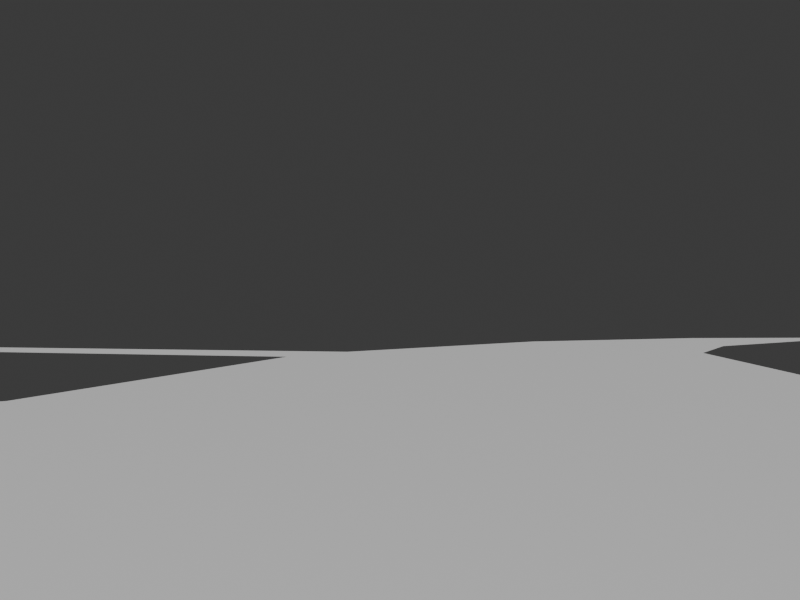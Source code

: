 # Source: delta_world.blend  (saved by Blender 4.1.24; exported with 4.5.12 LTS)
import bpy
from mathutils import Matrix  # noqa: F401  (used for matrix-valued properties, if any)

bpy.ops.wm.read_factory_settings(use_empty=True)
scene = bpy.context.scene
scene.name = 'Scene'

# ---- collections
col_ignore = bpy.data.collections.new('Ignore'); scene.collection.children.link(col_ignore)
col_sectors = bpy.data.collections.new('Sectors'); scene.collection.children.link(col_sectors)
col_sector_003 = bpy.data.collections.new('Sector_003'); col_sectors.children.link(col_sector_003)
col_items_003 = bpy.data.collections.new('Items_003'); col_sector_003.children.link(col_items_003)
col_current_003 = bpy.data.collections.new('Current_003'); col_sector_003.children.link(col_current_003)
col_landmarks_003 = bpy.data.collections.new('Landmarks_003'); col_sector_003.children.link(col_landmarks_003)
col_cameras_003 = bpy.data.collections.new('Cameras_003'); col_sector_003.children.link(col_cameras_003)
col_camera_001_003 = bpy.data.collections.new('camera_001_003'); col_cameras_003.children.link(col_camera_001_003)
col_camera_002_003 = bpy.data.collections.new('camera_002_003'); col_cameras_003.children.link(col_camera_002_003)
col_camera_003_003 = bpy.data.collections.new('camera_003_003'); col_cameras_003.children.link(col_camera_003_003)
col_camera_004_003 = bpy.data.collections.new('camera_004_003'); col_cameras_003.children.link(col_camera_004_003)
col_camera_005_003 = bpy.data.collections.new('camera_005_003'); col_cameras_003.children.link(col_camera_005_003)
col_camera_block_003 = bpy.data.collections.new('camera_block_003'); col_cameras_003.children.link(col_camera_block_003)
col_camera_prefectura_003 = bpy.data.collections.new('camera_prefectura_003'); col_cameras_003.children.link(col_camera_prefectura_003)
col_camera_prefectura_canal_003 = bpy.data.collections.new('camera_prefectura_canal_003'); col_cameras_003.children.link(col_camera_prefectura_canal_003)
col_camera_roller_coaster_003 = bpy.data.collections.new('camera_roller_coaster_003'); col_cameras_003.children.link(col_camera_roller_coaster_003)
col_camera_weird_tree_003 = bpy.data.collections.new('camera_weird_tree_003'); col_cameras_003.children.link(col_camera_weird_tree_003)
col_camera_under_coaster_003 = bpy.data.collections.new('camera_under_coaster_003'); col_cameras_003.children.link(col_camera_under_coaster_003)
col_camera_church_boat_003 = bpy.data.collections.new('camera_church_boat_003'); col_cameras_003.children.link(col_camera_church_boat_003)
col_camera_under_church_boat_003 = bpy.data.collections.new('camera_under_church_boat_003'); col_cameras_003.children.link(col_camera_under_church_boat_003)
col_camera_power_generator_003 = bpy.data.collections.new('camera_power_generator_003'); col_cameras_003.children.link(col_camera_power_generator_003)
col_camera_weird_tree_canal_003 = bpy.data.collections.new('camera_weird_tree_canal_003'); col_cameras_003.children.link(col_camera_weird_tree_canal_003)
col_trees_003 = bpy.data.collections.new('Trees_003'); col_sector_003.children.link(col_trees_003)
col_triggers_003 = bpy.data.collections.new('Triggers_003'); col_sector_003.children.link(col_triggers_003)
col_colliders_003 = bpy.data.collections.new('Colliders_003'); col_sector_003.children.link(col_colliders_003)
col_demosection = bpy.data.collections.new('DemoSection')  # instanced only; not linked into the scene
col_weirdtree = bpy.data.collections.new('WeirdTree')  # instanced only; not linked into the scene
col_powergenerator = bpy.data.collections.new('PowerGenerator')  # instanced only; not linked into the scene
col_clayface = bpy.data.collections.new('ClayFace')  # instanced only; not linked into the scene
col_rollercoaster = bpy.data.collections.new('RollerCoaster')  # instanced only; not linked into the scene
col_churchboat = bpy.data.collections.new('ChurchBoat')  # instanced only; not linked into the scene
col_house1 = bpy.data.collections.new('House1')  # instanced only; not linked into the scene
col_lanchaalmacen1 = bpy.data.collections.new('LanchaAlmacen1')  # instanced only; not linked into the scene
col_muelle1 = bpy.data.collections.new('Muelle1')  # instanced only; not linked into the scene
col_treegizmo = bpy.data.collections.new('TreeGizmo')  # instanced only; not linked into the scene

# ---- materials (node trees are filled in below, after node groups)
mat_navmesh = bpy.data.materials.new('NavMesh')
mat_navmesh.use_transparent_shadow = False
mat_navmesh.diffuse_color = (0.8996, 0.07397, 0.05943, 1.0)

# ---- material node trees
mat_navmesh.use_nodes = True; mat_navmesh.node_tree.nodes.clear()
_N = mat_navmesh.node_tree.nodes; _L = mat_navmesh.node_tree.links
n0 = _N.new('ShaderNodeBsdfPrincipled'); n0.name = 'Principled BSDF'; n0.location = (10, 300)
n1 = _N.new('ShaderNodeOutputMaterial'); n1.name = 'Material Output'; n1.location = (300, 300)
_L.new(n0.outputs[0], n1.inputs[0])
n1.is_active_output = True

# ---- world
world_world = bpy.data.worlds.new('World'); scene.world = world_world
world_world.use_nodes = True; world_world.node_tree.nodes.clear()
_N = world_world.node_tree.nodes; _L = world_world.node_tree.links
n0 = _N.new('ShaderNodeOutputWorld'); n0.name = 'World Output'; n0.location = (300, 300)
n1 = _N.new('ShaderNodeBackground'); n1.name = 'Background'; n1.location = (10, 300)
n1.inputs[0].default_value = (0.05088, 0.05088, 0.05088, 1.0)
_L.new(n1.outputs[0], n0.inputs[0])
n0.is_active_output = True
world_world.color = (0.05088, 0.05088, 0.05088)
world_world.use_sun_shadow = False
world_world.sun_shadow_jitter_overblur = 0.0

# ---- cameras
cam_camera_010 = bpy.data.cameras.new('Camera.010')
cam_camera_010.sensor_fit = 'VERTICAL'
cam_camera_010.clip_end = 100.0
cam_camera_010.lens = 70.91
cam_camera_010.sensor_height = 38.0
cam_camera_010.ortho_scale = 7.314
cam_camera_010.lens_unit = 'FOV'
cam_camera_001 = bpy.data.cameras.new('Camera.001')
cam_camera_001.sensor_fit = 'VERTICAL'
cam_camera_001.clip_end = 100.0
cam_camera_001.lens = 50.28
cam_camera_001.sensor_height = 38.0
cam_camera_001.ortho_scale = 7.314
cam_camera_001.display_size = 25.0
cam_camera_001.lens_unit = 'FOV'
cam_camera_002 = bpy.data.cameras.new('Camera.002')
cam_camera_002.sensor_fit = 'VERTICAL'
cam_camera_002.clip_end = 100.0
cam_camera_002.lens = 63.53
cam_camera_002.sensor_height = 38.0
cam_camera_002.ortho_scale = 7.314
cam_camera_002.display_size = 25.0
cam_camera_002.lens_unit = 'FOV'
cam_camera_003 = bpy.data.cameras.new('Camera.003')
cam_camera_003.sensor_fit = 'VERTICAL'
cam_camera_003.clip_end = 500.0
cam_camera_003.lens = 63.53
cam_camera_003.sensor_height = 38.0
cam_camera_003.ortho_scale = 7.314
cam_camera_003.display_size = 25.0
cam_camera_003.lens_unit = 'FOV'
cam_camera_016 = bpy.data.cameras.new('Camera.016')
cam_camera_016.sensor_fit = 'VERTICAL'
cam_camera_016.clip_end = 100.0
cam_camera_016.lens = 70.91
cam_camera_016.sensor_height = 38.0
cam_camera_016.ortho_scale = 7.314
cam_camera_016.lens_unit = 'FOV'
cam_camera_014 = bpy.data.cameras.new('Camera.014')
cam_camera_014.sensor_fit = 'VERTICAL'
cam_camera_014.clip_end = 500.0
cam_camera_014.lens = 63.53
cam_camera_014.sensor_height = 38.0
cam_camera_014.ortho_scale = 7.314
cam_camera_014.display_size = 25.0
cam_camera_014.lens_unit = 'FOV'
cam_camera_004 = bpy.data.cameras.new('Camera.004')
cam_camera_004.sensor_fit = 'VERTICAL'
cam_camera_004.clip_end = 500.0
cam_camera_004.lens = 49.24
cam_camera_004.sensor_height = 38.0
cam_camera_004.ortho_scale = 7.314
cam_camera_004.display_size = 25.0
cam_camera_004.lens_unit = 'FOV'
cam_camera_013 = bpy.data.cameras.new('Camera.013')
cam_camera_013.sensor_fit = 'VERTICAL'
cam_camera_013.clip_end = 500.0
cam_camera_013.lens = 49.24
cam_camera_013.sensor_height = 38.0
cam_camera_013.ortho_scale = 7.314
cam_camera_013.display_size = 25.0
cam_camera_013.lens_unit = 'FOV'
cam_camera_005 = bpy.data.cameras.new('Camera.005')
cam_camera_005.sensor_fit = 'VERTICAL'
cam_camera_005.clip_end = 500.0
cam_camera_005.lens = 32.91
cam_camera_005.sensor_height = 38.0
cam_camera_005.ortho_scale = 7.314
cam_camera_005.display_size = 25.0
cam_camera_005.lens_unit = 'FOV'
cam_camera_015 = bpy.data.cameras.new('Camera.015')
cam_camera_015.sensor_fit = 'VERTICAL'
cam_camera_015.clip_end = 500.0
cam_camera_015.lens = 49.24
cam_camera_015.sensor_height = 38.0
cam_camera_015.ortho_scale = 7.314
cam_camera_015.display_size = 25.0
cam_camera_015.lens_unit = 'FOV'
cam_camera_012 = bpy.data.cameras.new('Camera.012')
cam_camera_012.sensor_fit = 'VERTICAL'
cam_camera_012.clip_end = 500.0
cam_camera_012.lens = 49.24
cam_camera_012.sensor_height = 38.0
cam_camera_012.ortho_scale = 7.314
cam_camera_012.display_size = 25.0
cam_camera_012.lens_unit = 'FOV'
cam_camera_007 = bpy.data.cameras.new('Camera.007')
cam_camera_007.sensor_fit = 'VERTICAL'
cam_camera_007.clip_end = 500.0
cam_camera_007.lens = 36.81
cam_camera_007.sensor_height = 38.0
cam_camera_007.ortho_scale = 7.314
cam_camera_007.display_size = 25.0
cam_camera_007.lens_unit = 'FOV'
cam_camera_008 = bpy.data.cameras.new('Camera.008')
cam_camera_008.sensor_fit = 'VERTICAL'
cam_camera_008.clip_end = 500.0
cam_camera_008.lens = 36.81
cam_camera_008.sensor_height = 38.0
cam_camera_008.ortho_scale = 7.314
cam_camera_008.display_size = 25.0
cam_camera_008.lens_unit = 'FOV'
cam_camera_009 = bpy.data.cameras.new('Camera.009')
cam_camera_009.sensor_fit = 'VERTICAL'
cam_camera_009.clip_end = 500.0
cam_camera_009.lens = 36.81
cam_camera_009.sensor_height = 38.0
cam_camera_009.ortho_scale = 7.314
cam_camera_009.display_size = 25.0
cam_camera_009.lens_unit = 'FOV'
cam_camera_011 = bpy.data.cameras.new('Camera.011')
cam_camera_011.sensor_fit = 'VERTICAL'
cam_camera_011.clip_end = 500.0
cam_camera_011.lens = 36.81
cam_camera_011.sensor_height = 38.0
cam_camera_011.ortho_scale = 7.314
cam_camera_011.display_size = 25.0
cam_camera_011.lens_unit = 'FOV'

# ---- meshes
me_cube_002 = bpy.data.meshes.new('Cube.002')
me_cube_002.from_pydata([(-1.978, -0.4482, -0.4406), (-1.978, -0.4482, 0.4406), (-1.978, 0.4482, -0.4406), (-1.978, 0.4482, 0.4406), (1.978, -0.2612, -0.2568), (1.978, -0.2612, 0.2568), (1.978, 0.2612, -0.2568), (1.978, 0.2612, 0.2568)], [], [(0, 1, 3, 2), (2, 3, 7, 6), (6, 7, 5, 4), (4, 5, 1, 0), (2, 6, 4, 0), (7, 3, 1, 5)])
_uv = me_cube_002.uv_layers.new(name='UVMap')
_uv.uv.foreach_set('vector', [0.375, 0.0, 0.625, 0.0, 0.625, 0.25, 0.375, 0.25, 0.375, 0.25, 0.625, 0.25, 0.625, 0.5, 0.375, 0.5, 0.375, 0.5, 0.625, 0.5, 0.625, 0.75, 0.375, 0.75, 0.375, 0.75, 0.625, 0.75, 0.625, 1.0, 0.375, 1.0, 0.125, 0.5, 0.375, 0.5, 0.375, 0.75, 0.125, 0.75, 0.625, 0.5, 0.875, 0.5, 0.875, 0.75, 0.625, 0.75])
me_cube_002.update()
me_plane = bpy.data.meshes.new('Plane')
me_plane.from_pydata([(-8.93, 8.146, 0.0), (5.223, -6.615, 0.0), (-2.374, 12.17, 0.0), (8.092, 1.018, 0.0), (-19.0, -6.359, 0.0), (-1.141, -11.73, 0.0), (-17.34, -9.325, 0.0), (-2.154, -13.75, 0.0), (-21.82, -19.09, 0.0), (-6.64, -23.52, 0.0), (-24.85, -28.85, 0.0), (-7.761, -30.36, 0.0), (-28.33, -38.83, 0.0), (-10.68, -45.17, 0.0), (-87.09, -30.64, 0.0), (-87.31, -39.84, 0.0), (15.68, 23.83, 0.0), (21.66, 8.98, 0.0), (10.86, -38.16, 0.0), (9.734, -45.0, 0.0), (25.37, -32.21, 0.0), (24.25, -39.05, 0.0), (33.05, -43.62, 0.0), (32.71, -49.48, 0.0), (48.62, -34.13, 0.0), (49.9, -39.86, 0.0), (58.09, -31.23, 0.0), (58.78, -37.05, 0.0), (23.09, -10.57, 0.0), (28.2, -4.21, 0.0), (40.67, -16.79, 0.0), (48.08, -13.38, 0.0), (49.73, -26.22, 0.0), (57.14, -22.81, 0.0), (61.15, -49.46, 0.0), (52.85, -55.66, 0.0), (69.09, -66.02, 0.0), (58.76, -68.96, 0.0), (65.03, -85.06, 0.0), (118.2, -84.84, 0.0), (115.2, -103.7, 0.0), (30.8, -71.12, 0.0), (39.04, -89.38, 0.0), (21.68, -146.3, 0.0), (30.67, -89.17, 0.0), (14.91, -69.24, 0.0), (-2.161, -83.32, 0.0), (-5.375, -61.92, 0.0), (-22.86, -69.93, 0.0), (13.94, -144.2, 0.0), (25.72, 27.81, 0.0), (31.49, 9.189, 0.0), (-12.97, 75.9, 0.0), (-2.513, 78.83, 0.0), (42.24, 28.02, 0.0), (40.69, 9.817, 0.0), (68.88, 12.98, 0.0), (65.31, 6.882, 0.0), (98.84, 7.947, 0.0), (70.82, 16.86, 0.0), (72.29, 20.19, 0.0), (97.36, 4.611, 0.0), (73.53, 23.22, 0.0), (104.3, -0.1901, 0.0), (124.5, -35.92, 0.0), (72.81, 11.15, 0.0), (70.07, 6.334, 0.0), (95.12, 1.09, 0.0), (90.37, -6.559, 0.0), (128.3, -15.46, 0.0), (97.41, -12.41, 0.0), (99.84, 10.6, 0.0), (107.0, 4.655, 0.0), (131.6, -36.04, 0.0), (134.6, -16.71, 0.0)], [], [(0, 1, 3, 2), (1, 0, 4, 5), (5, 4, 6, 7), (7, 6, 8, 9), (9, 8, 10, 11), (11, 10, 12, 13), (12, 10, 14, 15), (2, 3, 17, 16), (9, 11, 19, 18), (18, 19, 21, 20), (20, 21, 23, 22), (22, 23, 25, 24), (24, 25, 27, 26), (3, 1, 28, 29), (29, 28, 30, 31), (31, 30, 32, 33), (33, 32, 24, 26), (27, 25, 35, 34), (34, 35, 37, 36), (36, 37, 38), (36, 38, 40, 39), (38, 37, 41, 42), (42, 41, 44), (44, 41, 45, 46), (46, 45, 47, 48), (42, 44, 49, 43), (12, 48, 47, 13), (16, 17, 51, 50), (16, 50, 53, 52), (50, 51, 55, 54), (54, 55, 57, 56), (54, 56, 59), (54, 59, 60), (54, 60, 62), (60, 59, 61, 58), (58, 61, 63), (56, 57, 66, 65), (65, 66, 68, 67), (67, 68, 70, 63), (61, 67, 63), (58, 63, 72, 71), (63, 70, 64, 69), (72, 63, 69), (69, 64, 73, 74)])
_uv = me_plane.uv_layers.new(name='UVMap')
_uv.uv.foreach_set('vector', [0.0, 0.0, 1.0, 0.0, 1.0, 1.0, 0.0, 1.0, 1.0, 0.0, 0.0, 0.0, 0.0, 0.0, 1.0, 0.0, 1.0, 0.0, 0.0, 0.0, 0.0, 0.0, 1.0, 0.0, 1.0, 0.0, 0.0, 0.0, 0.0, 0.0, 1.0, 0.0, 1.0, 0.0, 0.0, 0.0, 0.0, 0.0, 1.0, 0.0, 1.0, 0.0, 0.0, 0.0, 0.0, 0.0, 1.0, 0.0, 0.0, 0.0, 0.0, 0.0, 0.0, 0.0, 0.0, 0.0, 0.0, 1.0, 1.0, 1.0, 1.0, 1.0, 0.0, 1.0, 1.0, 0.0, 1.0, 0.0, 1.0, 0.0, 1.0, 0.0, 1.0, 0.0, 1.0, 0.0, 1.0, 0.0, 1.0, 0.0, 1.0, 0.0, 1.0, 0.0, 1.0, 0.0, 1.0, 0.0, 1.0, 0.0, 1.0, 0.0, 1.0, 0.0, 1.0, 0.0, 1.0, 0.0, 1.0, 0.0, 1.0, 0.0, 1.0, 0.0, 1.0, 1.0, 1.0, 0.0, 1.0, 0.0, 1.0, 1.0, 1.0, 1.0, 1.0, 0.0, 1.0, 0.0, 1.0, 1.0, 1.0, 1.0, 1.0, 0.0, 1.0, 0.0, 1.0, 1.0, 1.0, 1.0, 1.0, 0.0, 1.0, 0.0, 1.0, 1.0, 1.0, 0.0, 1.0, 0.0, 1.0, 0.0, 1.0, 0.0, 1.0, 0.0, 1.0, 0.0, 1.0, 0.0, 1.0, 0.0, 1.0, 0.0, 1.0, 0.0, 1.0, 0.0, 1.0, 0.0, 1.0, 0.0, 1.0, 0.0, 1.0, 0.0, 1.0, 0.0, 1.0, 0.0, 1.0, 0.0, 1.0, 0.0, 1.0, 0.0, 1.0, 0.0, 1.0, 0.0, 1.0, 0.0, 1.0, 0.0, 1.0, 0.0, 1.0, 0.0, 1.0, 0.0, 1.0, 0.0, 1.0, 0.0, 1.0, 0.0, 1.0, 0.0, 1.0, 0.0, 1.0, 0.0, 1.0, 0.0, 0.0, 0.0, 1.0, 0.0, 1.0, 0.0, 1.0, 0.0, 0.0, 1.0, 1.0, 1.0, 1.0, 1.0, 0.0, 1.0, 0.0, 1.0, 0.0, 1.0, 0.0, 1.0, 0.0, 1.0, 0.0, 1.0, 1.0, 1.0, 1.0, 1.0, 0.0, 1.0, 0.0, 1.0, 1.0, 1.0, 1.0, 1.0, 0.0, 1.0, 0.0, 1.0, 0.0, 1.0, 0.0, 1.0, 0.0, 1.0, 0.0, 1.0, 0.0, 1.0, 0.0, 1.0, 0.0, 1.0, 0.0, 1.0, 0.0, 1.0, 0.0, 1.0, 0.0, 1.0, 0.0, 1.0, 0.0, 1.0, 0.0, 1.0, 0.0, 1.0, 0.0, 1.0, 1.0, 1.0, 1.0, 1.0, 0.0, 1.0, 0.0, 1.0, 1.0, 1.0, 1.0, 1.0, 0.0, 1.0, 0.0, 1.0, 1.0, 1.0, 1.0, 1.0, 0.0, 1.0, 0.0, 1.0, 0.0, 1.0, 0.0, 1.0, 0.0, 1.0, 0.0, 1.0, 0.0, 1.0, 0.0, 1.0, 0.0, 1.0, 1.0, 1.0, 1.0, 1.0, 0.0, 1.0, 0.0, 1.0, 0.0, 1.0, 0.0, 1.0, 0.0, 1.0, 1.0, 1.0, 1.0, 1.0, 0.0, 1.0])
me_plane.materials.append(mat_navmesh)
me_plane.update()
me_cube_028 = bpy.data.meshes.new('Cube.028')
me_cube_028.from_pydata([(-1.0, -1.0, -1.0), (-1.0, -1.0, 1.0), (-1.0, 1.0, -1.0), (-1.0, 1.0, 1.0), (1.0, -1.0, -1.0), (1.0, -1.0, 1.0), (1.0, 1.0, -1.0), (1.0, 1.0, 1.0)], [], [(0, 1, 3, 2), (2, 3, 7, 6), (6, 7, 5, 4), (4, 5, 1, 0), (2, 6, 4, 0), (7, 3, 1, 5)])
_uv = me_cube_028.uv_layers.new(name='UVMap')
_uv.uv.foreach_set('vector', [0.375, 0.0, 0.625, 0.0, 0.625, 0.25, 0.375, 0.25, 0.375, 0.25, 0.625, 0.25, 0.625, 0.5, 0.375, 0.5, 0.375, 0.5, 0.625, 0.5, 0.625, 0.75, 0.375, 0.75, 0.375, 0.75, 0.625, 0.75, 0.625, 1.0, 0.375, 1.0, 0.125, 0.5, 0.375, 0.5, 0.375, 0.75, 0.125, 0.75, 0.625, 0.5, 0.875, 0.5, 0.875, 0.75, 0.625, 0.75])
me_cube_028.update()
me_cube_016 = bpy.data.meshes.new('Cube.016')
me_cube_016.from_pydata([(-1.0, -1.0, -1.0), (-1.0, -1.0, 1.0), (-1.0, 1.0, -1.0), (-1.0, 1.0, 1.0), (1.0, -1.0, -1.0), (1.0, -1.0, 1.0), (1.0, 1.0, -1.0), (1.0, 1.0, 1.0)], [], [(0, 1, 3, 2), (2, 3, 7, 6), (6, 7, 5, 4), (4, 5, 1, 0), (2, 6, 4, 0), (7, 3, 1, 5)])
_uv = me_cube_016.uv_layers.new(name='UVMap')
_uv.uv.foreach_set('vector', [0.375, 0.0, 0.625, 0.0, 0.625, 0.25, 0.375, 0.25, 0.375, 0.25, 0.625, 0.25, 0.625, 0.5, 0.375, 0.5, 0.375, 0.5, 0.625, 0.5, 0.625, 0.75, 0.375, 0.75, 0.375, 0.75, 0.625, 0.75, 0.625, 1.0, 0.375, 1.0, 0.125, 0.5, 0.375, 0.5, 0.375, 0.75, 0.125, 0.75, 0.625, 0.5, 0.875, 0.5, 0.875, 0.75, 0.625, 0.75])
me_cube_016.update()
me_cube_022 = bpy.data.meshes.new('Cube.022')
me_cube_022.from_pydata([(-1.0, -1.0, -1.0), (-1.0, -1.0, 1.0), (-1.0, 1.0, -1.0), (-1.0, 1.0, 1.0), (1.0, -1.0, -1.0), (1.0, -1.0, 1.0), (1.0, 1.0, -1.0), (1.0, 1.0, 1.0)], [], [(0, 1, 3, 2), (2, 3, 7, 6), (6, 7, 5, 4), (4, 5, 1, 0), (2, 6, 4, 0), (7, 3, 1, 5)])
_uv = me_cube_022.uv_layers.new(name='UVMap')
_uv.uv.foreach_set('vector', [0.375, 0.0, 0.625, 0.0, 0.625, 0.25, 0.375, 0.25, 0.375, 0.25, 0.625, 0.25, 0.625, 0.5, 0.375, 0.5, 0.375, 0.5, 0.625, 0.5, 0.625, 0.75, 0.375, 0.75, 0.375, 0.75, 0.625, 0.75, 0.625, 1.0, 0.375, 1.0, 0.125, 0.5, 0.375, 0.5, 0.375, 0.75, 0.125, 0.75, 0.625, 0.5, 0.875, 0.5, 0.875, 0.75, 0.625, 0.75])
me_cube_022.update()

# ---- curves / text
cu_b_ziercurve_010 = bpy.data.curves.new('BézierCurve.010', 'CURVE')
cu_b_ziercurve_010.dimensions = '3D'
_sp = cu_b_ziercurve_010.splines.new('BEZIER'); _sp.bezier_points.add(3)
_sp.bezier_points.foreach_set('co', [-47.74, 6.888, 3.955, -26.55, -1.609, 4.296, -2.488, -0.197, 4.617, 14.99, 5.404, 4.785])
_sp.bezier_points.foreach_set('handle_left', [-50.99, 8.57, 3.955, -33.43, -3.509, 4.097, -8.705, 1.568, 4.612, 11.69, 3.744, 4.738])
_sp.bezier_points.foreach_set('handle_right', [-43.95, 4.919, 3.955, -20.25, 0.1274, 4.479, 3.497, -1.896, 4.622, 15.58, 5.704, 4.793])
for _p, _l, _r in zip(_sp.bezier_points, ['ALIGNED', 'ALIGNED', 'ALIGNED', 'ALIGNED'], ['ALIGNED', 'ALIGNED', 'ALIGNED', 'ALIGNED']): _p.handle_left_type = _l; _p.handle_right_type = _r
_sp.order_u = 0
_sp.order_v = 0
cu_b_ziercurve_010.use_path = True
cu_b_ziercurve_010.fill_mode = 'FULL'
cu_b_ziercircle_016 = bpy.data.curves.new('BézierCircle.016', 'CURVE')
cu_b_ziercircle_016.dimensions = '3D'
_sp = cu_b_ziercircle_016.splines.new('BEZIER'); _sp.bezier_points.add(9)
_sp.bezier_points.foreach_set('co', [-30.61, 7.223, 0.0, -29.53, 13.66, 0.0, -10.96, -0.2209, 0.0, 3.856, 6.512, 0.0, 10.66, -6.065, 0.0, 28.75, 3.65, 0.0, 30.78, -3.779, 0.0, 10.24, -14.61, 0.0, 0.8049, -3.991, 0.0, -13.35, -11.23, 0.0])
_sp.bezier_points.foreach_set('handle_left', [-24.86, 1.072, 0.0, -29.89, 11.51, 0.0, -17.15, 4.405, 0.0, -1.081, 4.268, 0.0, 8.393, -1.872, 0.0, 22.72, 0.4121, 0.0, 30.11, -1.303, 0.0, 17.09, -11.0, 0.0, 3.95, -7.532, 0.0, -8.633, -8.818, 0.0])
_sp.bezier_points.foreach_set('handle_right', [-30.25, 9.368, 0.0, -23.34, 9.032, 0.0, -6.018, 2.023, 0.0, 6.125, 2.32, 0.0, 16.69, -2.826, 0.0, 29.43, 1.174, 0.0, 23.93, -7.391, 0.0, 7.096, -11.07, 0.0, -3.914, -6.404, 0.0, -19.1, -5.08, 0.0])
for _p, _l, _r in zip(_sp.bezier_points, ['VECTOR', 'VECTOR', 'VECTOR', 'VECTOR', 'VECTOR', 'VECTOR', 'VECTOR', 'VECTOR', 'VECTOR', 'VECTOR'], ['VECTOR', 'VECTOR', 'VECTOR', 'VECTOR', 'VECTOR', 'VECTOR', 'VECTOR', 'VECTOR', 'VECTOR', 'VECTOR']): _p.handle_left_type = _l; _p.handle_right_type = _r
_sp.order_u = 0
_sp.order_v = 0
_sp.use_cyclic_u = True
cu_b_ziercircle_016.use_path = True
cu_b_ziercircle_016.fill_mode = 'FULL'
cu_b_ziercircle_003 = bpy.data.curves.new('BézierCircle.003', 'CURVE')
cu_b_ziercircle_003.dimensions = '3D'
_sp = cu_b_ziercircle_003.splines.new('BEZIER'); _sp.bezier_points.add(3)
_sp.bezier_points.foreach_set('co', [-7.795, -15.92, 0.0, -5.482, 22.62, 0.0, 17.82, 13.49, 0.0, 14.34, -4.008, 0.0])
_sp.bezier_points.foreach_set('handle_left', [-0.4174, -11.95, 0.0, -6.253, 9.768, 0.0, 10.05, 16.53, 0.0, 15.5, 1.824, 0.0])
_sp.bezier_points.foreach_set('handle_right', [-7.024, -3.078, 0.0, 2.285, 19.57, 0.0, 16.66, 7.656, 0.0, 6.96, -7.98, 0.0])
for _p, _l, _r in zip(_sp.bezier_points, ['VECTOR', 'VECTOR', 'VECTOR', 'VECTOR'], ['VECTOR', 'VECTOR', 'VECTOR', 'VECTOR']): _p.handle_left_type = _l; _p.handle_right_type = _r
_sp.order_u = 0
_sp.order_v = 0
_sp.use_cyclic_u = True
cu_b_ziercircle_003.use_path = True
cu_b_ziercircle_003.fill_mode = 'FULL'
cu_b_ziercircle_004 = bpy.data.curves.new('BézierCircle.004', 'CURVE')
cu_b_ziercircle_004.dimensions = '3D'
_sp = cu_b_ziercircle_004.splines.new('BEZIER'); _sp.bezier_points.add(6)
_sp.bezier_points.foreach_set('co', [-9.292, -17.8, 0.0, -14.8, -0.05182, 0.0, 7.427, 11.73, 0.0, 16.87, -0.4671, 0.0, 30.79, -14.22, 0.0, 10.28, -12.22, 0.0, 2.655, -26.35, 0.0])
_sp.bezier_points.foreach_set('handle_left', [-5.31, -20.65, 0.0, -12.96, -5.968, 0.0, 0.01939, 7.805, 0.0, 13.72, 3.6, 0.0, 26.15, -9.638, 0.0, 17.12, -12.88, 0.0, 5.196, -21.64, 0.0])
_sp.bezier_points.foreach_set('handle_right', [-11.13, -11.88, 0.0, -7.389, 3.877, 0.0, 10.57, 7.667, 0.0, 21.51, -5.053, 0.0, 23.95, -13.55, 0.0, 7.738, -16.93, 0.0, -1.328, -23.5, 0.0])
for _p, _l, _r in zip(_sp.bezier_points, ['VECTOR', 'VECTOR', 'VECTOR', 'VECTOR', 'VECTOR', 'VECTOR', 'VECTOR'], ['VECTOR', 'VECTOR', 'VECTOR', 'VECTOR', 'VECTOR', 'VECTOR', 'VECTOR']): _p.handle_left_type = _l; _p.handle_right_type = _r
_sp.order_u = 0
_sp.order_v = 0
_sp.use_cyclic_u = True
cu_b_ziercircle_004.use_path = True
cu_b_ziercircle_004.fill_mode = 'FULL'
cu_b_ziercircle_005 = bpy.data.curves.new('BézierCircle.005', 'CURVE')
cu_b_ziercircle_005.dimensions = '3D'
_sp = cu_b_ziercircle_005.splines.new('BEZIER'); _sp.bezier_points.add(5)
_sp.bezier_points.foreach_set('co', [-76.18, -3.766, 0.0, -68.74, 10.22, 0.0, -48.39, 8.131, 0.0, -3.666, 8.326, 0.0, 3.536, -12.63, 0.0, -28.61, -14.58, 0.0])
_sp.bezier_points.foreach_set('handle_left', [-60.33, -7.37, 0.0, -71.22, 5.556, 0.0, -55.17, 8.826, 0.0, -18.57, 8.261, 0.0, 1.135, -5.644, 0.0, -17.89, -13.93, 0.0])
_sp.bezier_points.foreach_set('handle_right', [-73.7, 0.895, 0.0, -61.95, 9.522, 0.0, -33.48, 8.196, 0.0, -1.266, 1.341, 0.0, -7.178, -13.28, 0.0, -44.47, -10.97, 0.0])
for _p, _l, _r in zip(_sp.bezier_points, ['VECTOR', 'VECTOR', 'VECTOR', 'VECTOR', 'VECTOR', 'VECTOR'], ['VECTOR', 'VECTOR', 'VECTOR', 'VECTOR', 'VECTOR', 'VECTOR']): _p.handle_left_type = _l; _p.handle_right_type = _r
_sp.order_u = 0
_sp.order_v = 0
_sp.use_cyclic_u = True
cu_b_ziercircle_005.use_path = True
cu_b_ziercircle_005.fill_mode = 'FULL'
cu_b_ziercurve_002 = bpy.data.curves.new('BézierCurve.002', 'CURVE')
cu_b_ziercurve_002.dimensions = '3D'
_sp = cu_b_ziercurve_002.splines.new('BEZIER'); _sp.bezier_points.add(3)
_sp.bezier_points.foreach_set('co', [-51.04, 22.89, 3.955, -10.1, 13.76, 4.296, 1.073, -5.661, 4.617, 20.51, -36.83, 4.785])
_sp.bezier_points.foreach_set('handle_left', [-54.59, 23.78, 3.955, -18.38, 18.48, 4.173, -1.179, 0.3969, 4.612, 18.54, -33.71, 4.738])
_sp.bezier_points.foreach_set('handle_right', [-46.89, 21.85, 3.955, -0.8933, 8.509, 4.433, 3.24, -11.49, 4.622, 20.86, -37.39, 4.793])
for _p, _l, _r in zip(_sp.bezier_points, ['ALIGNED', 'ALIGNED', 'ALIGNED', 'ALIGNED'], ['ALIGNED', 'ALIGNED', 'ALIGNED', 'ALIGNED']): _p.handle_left_type = _l; _p.handle_right_type = _r
_sp.order_u = 0
_sp.order_v = 0
cu_b_ziercurve_002.use_path = True
cu_b_ziercurve_002.fill_mode = 'FULL'
cu_b_ziercircle_017 = bpy.data.curves.new('BézierCircle.017', 'CURVE')
cu_b_ziercircle_017.dimensions = '3D'
_sp = cu_b_ziercircle_017.splines.new('BEZIER'); _sp.bezier_points.add(9)
_sp.bezier_points.foreach_set('co', [-51.13, 25.14, 0.0, -47.39, 32.58, 0.0, -16.98, 27.36, 0.0, 5.682, 15.83, 0.0, 9.566, -14.65, 0.0, 15.38, -37.56, 0.0, 7.866, -39.22, 0.0, -2.543, -26.12, 0.0, -6.501, 0.3927, 0.0, -21.02, 14.89, 0.0])
_sp.bezier_points.foreach_set('handle_left', [-41.09, 21.72, 0.0, -48.63, 30.1, 0.0, -27.12, 29.1, 0.0, -1.873, 19.67, 0.0, 8.271, -4.49, 0.0, 13.44, -29.92, 0.0, 10.37, -38.66, 0.0, 0.9262, -30.49, 0.0, -5.182, -8.445, 0.0, -16.18, 10.05, 0.0])
_sp.bezier_points.foreach_set('handle_right', [-49.88, 27.62, 0.0, -37.25, 30.84, 0.0, -9.428, 23.51, 0.0, 6.977, 5.668, 0.0, 11.5, -22.29, 0.0, 12.88, -38.11, 0.0, 4.396, -34.85, 0.0, -3.862, -17.28, 0.0, -11.34, 5.224, 0.0, -31.06, 18.3, 0.0])
for _p, _l, _r in zip(_sp.bezier_points, ['VECTOR', 'VECTOR', 'VECTOR', 'VECTOR', 'VECTOR', 'VECTOR', 'VECTOR', 'VECTOR', 'VECTOR', 'VECTOR'], ['VECTOR', 'VECTOR', 'VECTOR', 'VECTOR', 'VECTOR', 'VECTOR', 'VECTOR', 'VECTOR', 'VECTOR', 'VECTOR']): _p.handle_left_type = _l; _p.handle_right_type = _r
_sp.order_u = 0
_sp.order_v = 0
_sp.use_cyclic_u = True
cu_b_ziercircle_017.use_path = True
cu_b_ziercircle_017.fill_mode = 'FULL'
cu_b_ziercircle_006 = bpy.data.curves.new('BézierCircle.006', 'CURVE')
cu_b_ziercircle_006.dimensions = '3D'
_sp = cu_b_ziercircle_006.splines.new('BEZIER'); _sp.bezier_points.add(4)
_sp.bezier_points.foreach_set('co', [41.7, 14.94, 0.0, 58.85, 16.87, 0.0, 111.6, 1.309, 0.0, 106.7, -24.79, 0.0, 48.58, -5.69, 0.0])
_sp.bezier_points.foreach_set('handle_left', [43.99, 8.067, 0.0, 53.13, 16.23, 0.0, 94.04, 6.496, 0.0, 108.3, -16.09, 0.0, 67.94, -12.06, 0.0])
_sp.bezier_points.foreach_set('handle_right', [47.41, 15.59, 0.0, 76.44, 11.68, 0.0, 110.0, -7.391, 0.0, 87.31, -18.42, 0.0, 46.28, 1.188, 0.0])
for _p, _l, _r in zip(_sp.bezier_points, ['VECTOR', 'VECTOR', 'VECTOR', 'VECTOR', 'VECTOR'], ['VECTOR', 'VECTOR', 'VECTOR', 'VECTOR', 'VECTOR']): _p.handle_left_type = _l; _p.handle_right_type = _r
_sp.order_u = 0
_sp.order_v = 0
_sp.use_cyclic_u = True
cu_b_ziercircle_006.use_path = True
cu_b_ziercircle_006.fill_mode = 'FULL'
cu_b_ziercircle_008 = bpy.data.curves.new('BézierCircle.008', 'CURVE')
cu_b_ziercircle_008.dimensions = '3D'
_sp = cu_b_ziercircle_008.splines.new('BEZIER'); _sp.bezier_points.add(3)
_sp.bezier_points.foreach_set('co', [-1.8, 6.479, 0.0, 5.74, 5.918, 0.0, 5.314, -11.96, 0.0, -14.84, -4.839, 0.0])
_sp.bezier_points.foreach_set('handle_left', [-6.146, 2.706, 0.0, 3.227, 6.105, 0.0, 5.456, -6.002, 0.0, -8.122, -7.214, 0.0])
_sp.bezier_points.foreach_set('handle_right', [0.7135, 6.292, 0.0, 5.598, -0.04213, 0.0, -1.404, -9.588, 0.0, -10.49, -1.066, 0.0])
for _p, _l, _r in zip(_sp.bezier_points, ['VECTOR', 'VECTOR', 'VECTOR', 'VECTOR'], ['VECTOR', 'VECTOR', 'VECTOR', 'VECTOR']): _p.handle_left_type = _l; _p.handle_right_type = _r
_sp.order_u = 0
_sp.order_v = 0
_sp.use_cyclic_u = True
cu_b_ziercircle_008.use_path = True
cu_b_ziercircle_008.fill_mode = 'FULL'
cu_b_ziercircle_007 = bpy.data.curves.new('BézierCircle.007', 'CURVE')
cu_b_ziercircle_007.dimensions = '3D'
_sp = cu_b_ziercircle_007.splines.new('BEZIER'); _sp.bezier_points.add(4)
_sp.bezier_points.foreach_set('co', [-23.27, -61.32, 0.0, -1.675, 4.766, 0.0, 5.711, 3.952, 0.0, 3.959, -9.313, 0.0, -12.09, -64.65, 0.0])
_sp.bezier_points.foreach_set('handle_left', [-19.55, -62.43, 0.0, -8.875, -17.26, 0.0, 3.249, 4.223, 0.0, 4.543, -4.891, 0.0, -6.74, -46.2, 0.0])
_sp.bezier_points.foreach_set('handle_right', [-16.07, -39.29, 0.0, 0.7869, 4.495, 0.0, 5.127, -0.4697, 0.0, -1.391, -27.76, 0.0, -15.82, -63.54, 0.0])
for _p, _l, _r in zip(_sp.bezier_points, ['VECTOR', 'VECTOR', 'VECTOR', 'VECTOR', 'VECTOR'], ['VECTOR', 'VECTOR', 'VECTOR', 'VECTOR', 'VECTOR']): _p.handle_left_type = _l; _p.handle_right_type = _r
_sp.order_u = 0
_sp.order_v = 0
_sp.use_cyclic_u = True
cu_b_ziercircle_007.use_path = True
cu_b_ziercircle_007.fill_mode = 'FULL'
cu_b_ziercircle_002 = bpy.data.curves.new('BézierCircle.002', 'CURVE')
cu_b_ziercircle_002.dimensions = '3D'
_sp = cu_b_ziercircle_002.splines.new('BEZIER'); _sp.bezier_points.add(5)
_sp.bezier_points.foreach_set('co', [-2.098, -23.42, 0.0, -20.94, -15.38, 0.0, -18.99, -7.189, 0.0, -6.534, 10.28, 0.0, 12.69, -3.363, 0.0, 3.035, -11.44, 0.0])
_sp.bezier_points.foreach_set('handle_left', [-0.3868, -19.42, 0.0, -14.66, -18.06, 0.0, -19.64, -9.918, 0.0, -10.69, 4.459, 0.0, 6.28, 1.186, 0.0, 6.252, -8.746, 0.0])
_sp.bezier_points.foreach_set('handle_right', [-8.379, -20.74, 0.0, -20.29, -12.65, 0.0, -14.84, -1.365, 0.0, -0.1271, 5.735, 0.0, 9.47, -6.054, 0.0, 1.324, -15.43, 0.0])
for _p, _l, _r in zip(_sp.bezier_points, ['VECTOR', 'VECTOR', 'VECTOR', 'VECTOR', 'VECTOR', 'VECTOR'], ['VECTOR', 'VECTOR', 'VECTOR', 'VECTOR', 'VECTOR', 'VECTOR']): _p.handle_left_type = _l; _p.handle_right_type = _r
_sp.order_u = 0
_sp.order_v = 0
_sp.use_cyclic_u = True
cu_b_ziercircle_002.use_path = True
cu_b_ziercircle_002.fill_mode = 'FULL'
cu_b_ziercircle_013 = bpy.data.curves.new('BézierCircle.013', 'CURVE')
cu_b_ziercircle_013.dimensions = '3D'
_sp = cu_b_ziercircle_013.splines.new('BEZIER'); _sp.bezier_points.add(5)
_sp.bezier_points.foreach_set('co', [1.351, -11.41, 0.0, -17.74, -0.8328, 0.0, -6.84, 9.718, 0.0, 5.876, 16.73, 0.0, 12.53, -2.924, 0.0, 6.004, -7.177, 0.0])
_sp.bezier_points.foreach_set('handle_left', [2.902, -9.997, 0.0, -11.38, -4.357, 0.0, -10.47, 6.201, 0.0, 1.637, 14.4, 0.0, 10.31, 3.629, 0.0, 8.178, -5.76, 0.0])
_sp.bezier_points.foreach_set('handle_right', [-5.013, -7.882, 0.0, -14.11, 2.684, 0.0, -2.601, 12.06, 0.0, 8.092, 10.18, 0.0, 10.35, -4.342, 0.0, 4.453, -8.587, 0.0])
for _p, _l, _r in zip(_sp.bezier_points, ['VECTOR', 'VECTOR', 'VECTOR', 'VECTOR', 'VECTOR', 'VECTOR'], ['VECTOR', 'VECTOR', 'VECTOR', 'VECTOR', 'VECTOR', 'VECTOR']): _p.handle_left_type = _l; _p.handle_right_type = _r
_sp.order_u = 0
_sp.order_v = 0
_sp.use_cyclic_u = True
cu_b_ziercircle_013.use_path = True
cu_b_ziercircle_013.fill_mode = 'FULL'
cu_b_ziercircle = bpy.data.curves.new('BézierCircle', 'CURVE')
cu_b_ziercircle.dimensions = '3D'
_sp = cu_b_ziercircle.splines.new('BEZIER'); _sp.bezier_points.add(7)
_sp.bezier_points.foreach_set('co', [-16.31, -10.55, 0.0, -28.34, -0.1525, 0.0, -26.07, 12.12, 0.0, -21.32, 13.98, 0.0, 32.21, 7.919, 0.0, 25.31, -7.65, 0.0, 19.26, -8.876, 0.0, 16.82, -15.19, 0.0])
_sp.bezier_points.foreach_set('handle_left', [-5.266, -12.1, 0.0, -24.33, -3.618, 0.0, -26.83, 8.026, 0.0, -22.9, 13.36, 0.0, 14.37, 9.941, 0.0, 27.61, -2.461, 0.0, 21.27, -8.467, 0.0, 17.63, -13.08, 0.0])
_sp.bezier_points.foreach_set('handle_right', [-20.32, -7.084, 0.0, -27.59, 3.937, 0.0, -24.49, 12.74, 0.0, -3.475, 11.96, 0.0, 29.91, 2.729, 0.0, 23.29, -8.059, 0.0, 18.44, -10.98, 0.0, 5.775, -13.64, 0.0])
for _p, _l, _r in zip(_sp.bezier_points, ['VECTOR', 'VECTOR', 'VECTOR', 'VECTOR', 'VECTOR', 'VECTOR', 'VECTOR', 'VECTOR'], ['VECTOR', 'VECTOR', 'VECTOR', 'VECTOR', 'VECTOR', 'VECTOR', 'VECTOR', 'VECTOR']): _p.handle_left_type = _l; _p.handle_right_type = _r
_sp.order_u = 0
_sp.order_v = 0
_sp.use_cyclic_u = True
cu_b_ziercircle.use_path = True
cu_b_ziercircle.fill_mode = 'FULL'
cu_b_ziercircle_018 = bpy.data.curves.new('BézierCircle.018', 'CURVE')
cu_b_ziercircle_018.dimensions = '3D'
_sp = cu_b_ziercircle_018.splines.new('BEZIER'); _sp.bezier_points.add(6)
_sp.bezier_points.foreach_set('co', [-39.84, 9.08, 0.0, -37.53, 15.1, 0.0, -31.46, 16.36, 0.0, -24.07, 33.29, 0.0, 0.2927, 24.6, 0.0, 26.1, -3.975, 0.0, 15.3, -28.99, 0.0])
_sp.bezier_points.foreach_set('handle_left', [-21.46, -3.61, 0.0, -38.3, 13.09, 0.0, -33.48, 15.94, 0.0, -26.53, 27.64, 0.0, -7.828, 27.5, 0.0, 17.5, 5.55, 0.0, 18.9, -20.65, 0.0])
_sp.bezier_points.foreach_set('handle_right', [-39.07, 11.09, 0.0, -35.51, 15.52, 0.0, -29.0, 22.0, 0.0, -15.95, 30.39, 0.0, 8.894, 15.08, 0.0, 22.5, -12.31, 0.0, -3.083, -16.3, 0.0])
for _p, _l, _r in zip(_sp.bezier_points, ['VECTOR', 'VECTOR', 'VECTOR', 'VECTOR', 'VECTOR', 'VECTOR', 'VECTOR'], ['VECTOR', 'VECTOR', 'VECTOR', 'VECTOR', 'VECTOR', 'VECTOR', 'VECTOR']): _p.handle_left_type = _l; _p.handle_right_type = _r
_sp.order_u = 0
_sp.order_v = 0
_sp.use_cyclic_u = True
cu_b_ziercircle_018.use_path = True
cu_b_ziercircle_018.fill_mode = 'FULL'
cu_b_ziercircle_001 = bpy.data.curves.new('BézierCircle.001', 'CURVE')
cu_b_ziercircle_001.dimensions = '3D'
_sp = cu_b_ziercircle_001.splines.new('BEZIER'); _sp.bezier_points.add(3)
_sp.bezier_points.foreach_set('co', [-12.51, -3.04, 0.0, 6.821, 10.29, 0.0, 10.66, -1.586, 0.0, -4.585, -9.244, 0.0])
_sp.bezier_points.foreach_set('handle_left', [-9.867, -5.108, 0.0, 0.3779, 5.849, 0.0, 9.38, 2.374, 0.0, 0.4967, -6.691, 0.0])
_sp.bezier_points.foreach_set('handle_right', [-6.065, 1.404, 0.0, 8.101, 6.334, 0.0, 5.578, -4.139, 0.0, -7.226, -7.176, 0.0])
for _p, _l, _r in zip(_sp.bezier_points, ['VECTOR', 'VECTOR', 'VECTOR', 'VECTOR'], ['VECTOR', 'VECTOR', 'VECTOR', 'VECTOR']): _p.handle_left_type = _l; _p.handle_right_type = _r
_sp.order_u = 0
_sp.order_v = 0
_sp.use_cyclic_u = True
cu_b_ziercircle_001.use_path = True
cu_b_ziercircle_001.fill_mode = 'FULL'
cu_b_ziercircle_019 = bpy.data.curves.new('BézierCircle.019', 'CURVE')
cu_b_ziercircle_019.dimensions = '3D'
_sp = cu_b_ziercircle_019.splines.new('BEZIER'); _sp.bezier_points.add(3)
_sp.bezier_points.foreach_set('co', [-7.257, -6.703, 0.0, -9.675, 4.48, 0.0, 2.181, 4.297, 0.0, 3.285, -4.821, 0.0])
_sp.bezier_points.foreach_set('handle_left', [-3.743, -6.075, 0.0, -8.869, 0.7522, 0.0, -1.771, 4.358, 0.0, 2.917, -1.782, 0.0])
_sp.bezier_points.foreach_set('handle_right', [-8.063, -2.975, 0.0, -5.723, 4.419, 0.0, 2.549, 1.258, 0.0, -0.229, -5.448, 0.0])
for _p, _l, _r in zip(_sp.bezier_points, ['VECTOR', 'VECTOR', 'VECTOR', 'VECTOR'], ['VECTOR', 'VECTOR', 'VECTOR', 'VECTOR']): _p.handle_left_type = _l; _p.handle_right_type = _r
_sp.order_u = 0
_sp.order_v = 0
_sp.use_cyclic_u = True
cu_b_ziercircle_019.use_path = True
cu_b_ziercircle_019.fill_mode = 'FULL'
cu_b_ziercircle_020 = bpy.data.curves.new('BézierCircle.020', 'CURVE')
cu_b_ziercircle_020.dimensions = '3D'
_sp = cu_b_ziercircle_020.splines.new('BEZIER'); _sp.bezier_points.add(3)
_sp.bezier_points.foreach_set('co', [-7.257, -6.703, 0.0, -9.675, 4.48, 0.0, 1.049, 8.316, 0.0, 4.983, -1.029, 0.0])
_sp.bezier_points.foreach_set('handle_left', [-3.177, -4.811, 0.0, -8.869, 0.7522, 0.0, -2.525, 7.037, 0.0, 3.672, 2.086, 0.0])
_sp.bezier_points.foreach_set('handle_right', [-8.063, -2.975, 0.0, -6.1, 5.758, 0.0, 2.361, 5.201, 0.0, 0.903, -2.92, 0.0])
for _p, _l, _r in zip(_sp.bezier_points, ['VECTOR', 'VECTOR', 'VECTOR', 'VECTOR'], ['VECTOR', 'VECTOR', 'VECTOR', 'VECTOR']): _p.handle_left_type = _l; _p.handle_right_type = _r
_sp.order_u = 0
_sp.order_v = 0
_sp.use_cyclic_u = True
cu_b_ziercircle_020.use_path = True
cu_b_ziercircle_020.fill_mode = 'FULL'
cu_b_ziercircle_021 = bpy.data.curves.new('BézierCircle.021', 'CURVE')
cu_b_ziercircle_021.dimensions = '3D'
_sp = cu_b_ziercircle_021.splines.new('BEZIER'); _sp.bezier_points.add(3)
_sp.bezier_points.foreach_set('co', [-6.487, -15.53, 0.0, -9.913, 0.3209, 0.0, 5.285, 5.758, 0.0, 10.86, -7.486, 0.0])
_sp.bezier_points.foreach_set('handle_left', [-0.7047, -12.85, 0.0, -8.771, -4.962, 0.0, 0.219, 3.945, 0.0, 9.002, -3.071, 0.0])
_sp.bezier_points.foreach_set('handle_right', [-7.629, -10.24, 0.0, -4.847, 2.133, 0.0, 7.143, 1.343, 0.0, 5.078, -10.17, 0.0])
for _p, _l, _r in zip(_sp.bezier_points, ['VECTOR', 'VECTOR', 'VECTOR', 'VECTOR'], ['VECTOR', 'VECTOR', 'VECTOR', 'VECTOR']): _p.handle_left_type = _l; _p.handle_right_type = _r
_sp.order_u = 0
_sp.order_v = 0
_sp.use_cyclic_u = True
cu_b_ziercircle_021.use_path = True
cu_b_ziercircle_021.fill_mode = 'FULL'
cu_b_ziercircle_022 = bpy.data.curves.new('BézierCircle.022', 'CURVE')
cu_b_ziercircle_022.dimensions = '3D'
_sp = cu_b_ziercircle_022.splines.new('BEZIER'); _sp.bezier_points.add(3)
_sp.bezier_points.foreach_set('co', [2.402, -5.457, 0.0, -4.566, -1.971, 0.0, -0.9651, 3.883, 0.0, 4.888, 1.473, 0.0])
_sp.bezier_points.foreach_set('handle_left', [3.231, -3.147, 0.0, -2.243, -3.133, 0.0, -2.165, 1.931, 0.0, 2.937, 2.276, 0.0])
_sp.bezier_points.foreach_set('handle_right', [0.07946, -4.295, 0.0, -3.366, -0.01973, 0.0, 0.9858, 3.079, 0.0, 4.059, -0.8371, 0.0])
for _p, _l, _r in zip(_sp.bezier_points, ['VECTOR', 'VECTOR', 'VECTOR', 'VECTOR'], ['VECTOR', 'VECTOR', 'VECTOR', 'VECTOR']): _p.handle_left_type = _l; _p.handle_right_type = _r
_sp.order_u = 0
_sp.order_v = 0
_sp.use_cyclic_u = True
cu_b_ziercircle_022.use_path = True
cu_b_ziercircle_022.fill_mode = 'FULL'
cu_b_ziercircle_023 = bpy.data.curves.new('BézierCircle.023', 'CURVE')
cu_b_ziercircle_023.dimensions = '3D'
_sp = cu_b_ziercircle_023.splines.new('BEZIER'); _sp.bezier_points.add(3)
_sp.bezier_points.foreach_set('co', [-9.715, 3.13, 0.0, 1.013, 13.78, 0.0, 8.317, 13.23, 0.0, 7.655, -0.9219, 0.0])
_sp.bezier_points.foreach_set('handle_left', [-3.925, 1.78, 0.0, -2.563, 10.23, 0.0, 5.883, 13.41, 0.0, 7.876, 3.796, 0.0])
_sp.bezier_points.foreach_set('handle_right', [-6.139, 6.68, 0.0, 3.448, 13.6, 0.0, 8.096, 8.514, 0.0, 1.865, 0.4288, 0.0])
for _p, _l, _r in zip(_sp.bezier_points, ['VECTOR', 'VECTOR', 'VECTOR', 'VECTOR'], ['VECTOR', 'VECTOR', 'VECTOR', 'VECTOR']): _p.handle_left_type = _l; _p.handle_right_type = _r
_sp.order_u = 0
_sp.order_v = 0
_sp.use_cyclic_u = True
cu_b_ziercircle_023.use_path = True
cu_b_ziercircle_023.fill_mode = 'FULL'
cu_b_ziercircle_024 = bpy.data.curves.new('BézierCircle.024', 'CURVE')
cu_b_ziercircle_024.dimensions = '3D'
_sp = cu_b_ziercircle_024.splines.new('BEZIER'); _sp.bezier_points.add(3)
_sp.bezier_points.foreach_set('co', [-8.554, -4.155, 0.0, -2.049, 12.19, 0.0, 5.994, 10.28, 0.0, 2.165, -7.785, 0.0])
_sp.bezier_points.foreach_set('handle_left', [-4.981, -5.365, 0.0, -4.217, 6.745, 0.0, 3.313, 10.92, 0.0, 3.441, -1.764, 0.0])
_sp.bezier_points.foreach_set('handle_right', [-6.386, 1.295, 0.0, 0.6324, 11.55, 0.0, 4.718, 4.256, 0.0, -1.408, -6.575, 0.0])
for _p, _l, _r in zip(_sp.bezier_points, ['VECTOR', 'VECTOR', 'VECTOR', 'VECTOR'], ['VECTOR', 'VECTOR', 'VECTOR', 'VECTOR']): _p.handle_left_type = _l; _p.handle_right_type = _r
_sp.order_u = 0
_sp.order_v = 0
_sp.use_cyclic_u = True
cu_b_ziercircle_024.use_path = True
cu_b_ziercircle_024.fill_mode = 'FULL'
cu_b_ziercircle_025 = bpy.data.curves.new('BézierCircle.025', 'CURVE')
cu_b_ziercircle_025.dimensions = '3D'
_sp = cu_b_ziercircle_025.splines.new('BEZIER'); _sp.bezier_points.add(3)
_sp.bezier_points.foreach_set('co', [2.402, -5.457, 0.0, -4.566, -1.971, 0.0, -0.9651, 3.883, 0.0, 4.888, 1.473, 0.0])
_sp.bezier_points.foreach_set('handle_left', [3.231, -3.147, 0.0, -2.243, -3.133, 0.0, -2.165, 1.931, 0.0, 2.937, 2.276, 0.0])
_sp.bezier_points.foreach_set('handle_right', [0.07946, -4.295, 0.0, -3.366, -0.01973, 0.0, 0.9858, 3.079, 0.0, 4.059, -0.8371, 0.0])
for _p, _l, _r in zip(_sp.bezier_points, ['VECTOR', 'VECTOR', 'VECTOR', 'VECTOR'], ['VECTOR', 'VECTOR', 'VECTOR', 'VECTOR']): _p.handle_left_type = _l; _p.handle_right_type = _r
_sp.order_u = 0
_sp.order_v = 0
_sp.use_cyclic_u = True
cu_b_ziercircle_025.use_path = True
cu_b_ziercircle_025.fill_mode = 'FULL'
cu_b_ziercircle_026 = bpy.data.curves.new('BézierCircle.026', 'CURVE')
cu_b_ziercircle_026.dimensions = '3D'
_sp = cu_b_ziercircle_026.splines.new('BEZIER'); _sp.bezier_points.add(3)
_sp.bezier_points.foreach_set('co', [2.402, -5.457, 0.0, -4.566, -1.971, 0.0, -0.9651, 3.883, 0.0, 4.888, 1.473, 0.0])
_sp.bezier_points.foreach_set('handle_left', [3.231, -3.147, 0.0, -2.243, -3.133, 0.0, -2.165, 1.931, 0.0, 2.937, 2.276, 0.0])
_sp.bezier_points.foreach_set('handle_right', [0.07946, -4.295, 0.0, -3.366, -0.01973, 0.0, 0.9858, 3.079, 0.0, 4.059, -0.8371, 0.0])
for _p, _l, _r in zip(_sp.bezier_points, ['VECTOR', 'VECTOR', 'VECTOR', 'VECTOR'], ['VECTOR', 'VECTOR', 'VECTOR', 'VECTOR']): _p.handle_left_type = _l; _p.handle_right_type = _r
_sp.order_u = 0
_sp.order_v = 0
_sp.use_cyclic_u = True
cu_b_ziercircle_026.use_path = True
cu_b_ziercircle_026.fill_mode = 'FULL'
cu_b_ziercircle_009 = bpy.data.curves.new('BézierCircle.009', 'CURVE')
cu_b_ziercircle_009.dimensions = '3D'
_sp = cu_b_ziercircle_009.splines.new('BEZIER'); _sp.bezier_points.add(36)
_sp.bezier_points.foreach_set('co', [213.6, -35.82, 0.0, 180.0, -5.378, 0.0, 157.0, 2.405, 0.0, 129.0, 6.396, 0.0, 112.5, 6.391, 0.0, 110.4, 7.533, 0.0, 81.56, 56.78, 0.0, 74.09, 54.93, 0.0, 101.8, 5.615, 0.0, 101.0, 3.674, 0.0, 76.49, -13.18, 0.0, 66.17, -27.28, 0.0, 66.53, -29.95, 0.0, 60.07, -49.14, 0.0, -3.335, -51.82, 0.0, -4.277, -61.42, 0.0, 56.56, -60.23, 0.0, 62.05, -90.52, 0.0, 84.0, -104.9, 0.0, 116.5, -110.8, 0.0, 99.47, -165.3, 0.0, 106.9, -167.3, 0.0, 124.2, -110.7, 0.0, 150.3, -106.7, 0.0, 200.5, -124.9, 0.0, 250.7, -127.4, 0.0, 245.0, -226.7, 0.0, 11.77, -155.8, 0.0, -36.15, -59.64, 0.0, 26.48, 94.49, 0.0, 157.8, 105.5, 0.0, 279.7, 44.58, 0.0, 265.7, -31.5, 0.0, 229.9, -39.37, 0.0, 222.4, -42.76, 0.0, 219.3, -43.03, 0.0, 216.2, -40.72, 0.0])
_sp.bezier_points.foreach_set('handle_left', [214.5, -37.46, 0.0, 191.2, -15.53, 0.0, 164.7, -0.1892, 0.0, 138.4, 5.066, 0.0, 118.0, 6.392, 0.0, 111.1, 7.152, 0.0, 91.16, 40.37, 0.0, 76.58, 55.55, 0.0, 92.54, 22.05, 0.0, 101.2, 4.321, 0.0, 84.65, -7.563, 0.0, 69.61, -22.58, 0.0, 66.41, -29.06, 0.0, 62.23, -42.74, 0.0, 17.8, -50.92, 0.0, -3.963, -58.22, 0.0, 36.28, -60.63, 0.0, 60.22, -80.42, 0.0, 76.68, -100.1, 0.0, 105.7, -108.8, 0.0, 105.1, -147.1, 0.0, 104.4, -166.6, 0.0, 118.5, -129.5, 0.0, 141.6, -108.0, 0.0, 183.8, -118.8, 0.0, 234.0, -126.6, 0.0, 246.9, -193.6, 0.0, 89.52, -179.4, 0.0, -20.18, -91.68, 0.0, 5.605, 43.12, 0.0, 114.0, 101.8, 0.0, 239.1, 64.87, 0.0, 270.4, -6.138, 0.0, 241.8, -36.74, 0.0, 224.9, -41.63, 0.0, 220.3, -42.94, 0.0, 217.2, -41.49, 0.0])
_sp.bezier_points.foreach_set('handle_right', [202.4, -25.68, 0.0, 172.3, -2.784, 0.0, 147.7, 3.736, 0.0, 123.5, 6.394, 0.0, 111.8, 6.771, 0.0, 100.8, 23.95, 0.0, 79.07, 56.17, 0.0, 83.32, 38.49, 0.0, 101.5, 4.968, 0.0, 92.8, -1.945, 0.0, 73.05, -17.88, 0.0, 66.29, -28.17, 0.0, 64.38, -36.35, 0.0, 38.94, -50.03, 0.0, -3.649, -55.02, 0.0, 16.0, -61.02, 0.0, 58.39, -70.33, 0.0, 69.37, -95.3, 0.0, 94.82, -106.8, 0.0, 110.8, -128.9, 0.0, 102.0, -165.9, 0.0, 112.7, -148.4, 0.0, 132.9, -109.3, 0.0, 167.0, -112.7, 0.0, 217.2, -125.7, 0.0, 248.8, -160.5, 0.0, 167.3, -203.0, 0.0, -4.206, -123.7, 0.0, -15.27, -8.261, 0.0, 70.24, 98.15, 0.0, 198.4, 85.16, 0.0, 275.1, 19.22, 0.0, 253.7, -34.12, 0.0, 227.4, -40.5, 0.0, 221.4, -42.85, 0.0, 218.2, -42.26, 0.0, 215.3, -39.09, 0.0])
for _p, _l, _r in zip(_sp.bezier_points, ['VECTOR', 'VECTOR', 'VECTOR', 'VECTOR', 'VECTOR', 'VECTOR', 'VECTOR', 'VECTOR', 'VECTOR', 'VECTOR', 'VECTOR', 'VECTOR', 'VECTOR', 'VECTOR', 'VECTOR', 'VECTOR', 'VECTOR', 'VECTOR', 'VECTOR', 'VECTOR', 'VECTOR', 'VECTOR', 'VECTOR', 'VECTOR', 'VECTOR', 'VECTOR', 'VECTOR', 'VECTOR', 'VECTOR', 'VECTOR', 'VECTOR', 'VECTOR', 'VECTOR', 'VECTOR', 'VECTOR', 'VECTOR', 'VECTOR'], ['VECTOR', 'VECTOR', 'VECTOR', 'VECTOR', 'VECTOR', 'VECTOR', 'VECTOR', 'VECTOR', 'VECTOR', 'VECTOR', 'VECTOR', 'VECTOR', 'VECTOR', 'VECTOR', 'VECTOR', 'VECTOR', 'VECTOR', 'VECTOR', 'VECTOR', 'VECTOR', 'VECTOR', 'VECTOR', 'VECTOR', 'VECTOR', 'VECTOR', 'VECTOR', 'VECTOR', 'VECTOR', 'VECTOR', 'VECTOR', 'VECTOR', 'VECTOR', 'VECTOR', 'VECTOR', 'VECTOR', 'VECTOR', 'VECTOR']): _p.handle_left_type = _l; _p.handle_right_type = _r
_sp.order_u = 0
_sp.order_v = 0
_sp.use_cyclic_u = True
cu_b_ziercircle_009.use_path = True
cu_b_ziercircle_009.fill_mode = 'FULL'
cu_b_ziercircle_010 = bpy.data.curves.new('BézierCircle.010', 'CURVE')
cu_b_ziercircle_010.dimensions = '3D'
_sp = cu_b_ziercircle_010.splines.new('BEZIER'); _sp.bezier_points.add(9)
_sp.bezier_points.foreach_set('co', [-27.41, -0.7035, 0.0, -23.04, 10.48, 0.0, -17.03, 15.77, 0.0, 0.7192, 13.29, 0.0, 18.15, 5.977, 0.0, 27.44, -3.23, 0.0, 27.54, -11.67, 0.0, 10.65, -20.69, 0.0, 3.537, -8.544, 0.0, -11.23, -14.77, 0.0])
_sp.bezier_points.foreach_set('handle_left', [-22.01, -5.393, 0.0, -24.5, 6.749, 0.0, -19.03, 14.0, 0.0, -5.196, 14.12, 0.0, 12.34, 8.415, 0.0, 24.34, -0.1613, 0.0, 27.51, -8.858, 0.0, 16.28, -17.68, 0.0, 5.907, -12.59, 0.0, -6.305, -12.7, 0.0])
_sp.bezier_points.foreach_set('handle_right', [-25.95, 3.023, 0.0, -21.04, 12.24, 0.0, -11.11, 14.94, 0.0, 6.529, 10.85, 0.0, 21.25, 2.908, 0.0, 27.47, -6.044, 0.0, 21.91, -14.68, 0.0, 8.276, -16.64, 0.0, -1.384, -10.62, 0.0, -16.62, -10.08, 0.0])
for _p, _l, _r in zip(_sp.bezier_points, ['VECTOR', 'VECTOR', 'VECTOR', 'VECTOR', 'VECTOR', 'VECTOR', 'VECTOR', 'VECTOR', 'VECTOR', 'VECTOR'], ['VECTOR', 'VECTOR', 'VECTOR', 'VECTOR', 'VECTOR', 'VECTOR', 'VECTOR', 'VECTOR', 'VECTOR', 'VECTOR']): _p.handle_left_type = _l; _p.handle_right_type = _r
_sp.order_u = 0
_sp.order_v = 0
_sp.use_cyclic_u = True
cu_b_ziercircle_010.use_path = True
cu_b_ziercircle_010.fill_mode = 'FULL'
cu_b_ziercircle_011 = bpy.data.curves.new('BézierCircle.011', 'CURVE')
cu_b_ziercircle_011.dimensions = '3D'
_sp = cu_b_ziercircle_011.splines.new('BEZIER'); _sp.bezier_points.add(11)
_sp.bezier_points.foreach_set('co', [-30.64, 8.379, 0.0, -28.27, 22.67, 0.0, -11.68, 8.8, 0.0, 2.088, 15.28, 0.0, 11.06, 4.981, 0.0, 29.18, 13.57, 0.0, 32.77, -1.346, 0.0, 38.39, -14.09, 0.0, 22.7, -16.51, 0.0, 10.67, -16.52, 0.0, -5.195, -13.9, 0.0, -26.69, -7.487, 0.0])
_sp.bezier_points.foreach_set('handle_left', [-29.32, 3.09, 0.0, -29.06, 17.91, 0.0, -17.21, 13.42, 0.0, -2.501, 13.12, 0.0, 8.068, 8.415, 0.0, 23.14, 10.7, 0.0, 31.57, 3.625, 0.0, 36.52, -9.843, 0.0, 27.93, -15.7, 0.0, 14.68, -16.51, 0.0, 0.09385, -14.77, 0.0, -19.52, -9.624, 0.0])
_sp.bezier_points.foreach_set('handle_right', [-29.85, 13.14, 0.0, -22.74, 18.05, 0.0, -7.089, 10.96, 0.0, 5.078, 11.85, 0.0, 17.1, 7.843, 0.0, 30.38, 8.595, 0.0, 34.64, -5.594, 0.0, 33.16, -14.9, 0.0, 18.69, -16.51, 0.0, 5.382, -15.64, 0.0, -12.36, -11.76, 0.0, -28.01, -2.198, 0.0])
for _p, _l, _r in zip(_sp.bezier_points, ['VECTOR', 'VECTOR', 'VECTOR', 'VECTOR', 'VECTOR', 'VECTOR', 'VECTOR', 'VECTOR', 'VECTOR', 'VECTOR', 'VECTOR', 'VECTOR'], ['VECTOR', 'VECTOR', 'VECTOR', 'VECTOR', 'VECTOR', 'VECTOR', 'VECTOR', 'VECTOR', 'VECTOR', 'VECTOR', 'VECTOR', 'VECTOR']): _p.handle_left_type = _l; _p.handle_right_type = _r
_sp.order_u = 0
_sp.order_v = 0
_sp.use_cyclic_u = True
cu_b_ziercircle_011.use_path = True
cu_b_ziercircle_011.fill_mode = 'FULL'
cu_b_ziercircle_012 = bpy.data.curves.new('BézierCircle.012', 'CURVE')
cu_b_ziercircle_012.dimensions = '3D'
_sp = cu_b_ziercircle_012.splines.new('BEZIER'); _sp.bezier_points.add(17)
_sp.bezier_points.foreach_set('co', [-79.93, 42.2, 0.0, -68.69, 49.07, 0.0, -50.04, 50.46, 0.0, -21.01, 46.63, 0.0, -0.2583, 34.31, 0.0, 34.31, 4.667, 0.0, 38.04, 12.58, 0.0, 42.13, 12.12, 0.0, 46.03, 10.95, 0.0, 52.79, 3.896, 0.0, 89.22, 12.2, 0.0, 79.91, -46.65, 0.0, 27.82, -42.59, 0.0, -21.0, -25.43, 0.0, -28.86, -7.433, 0.0, -32.64, 18.75, 0.0, -42.11, 28.38, 0.0, -63.19, 36.85, 0.0])
_sp.bezier_points.foreach_set('handle_left', [-74.35, 40.42, 0.0, -72.44, 46.78, 0.0, -56.25, 49.99, 0.0, -30.69, 47.91, 0.0, -7.176, 38.42, 0.0, 22.79, 14.55, 0.0, 36.8, 9.945, 0.0, 40.76, 12.28, 0.0, 44.73, 11.34, 0.0, 50.54, 6.248, 0.0, 77.08, 9.432, 0.0, 83.02, -27.04, 0.0, 45.18, -43.95, 0.0, -4.73, -31.15, 0.0, -26.24, -13.43, 0.0, -31.38, 10.02, 0.0, -38.95, 25.17, 0.0, -56.16, 34.03, 0.0])
_sp.bezier_points.foreach_set('handle_right', [-76.18, 44.49, 0.0, -62.47, 49.53, 0.0, -40.36, 49.18, 0.0, -14.09, 42.52, 0.0, 11.26, 24.43, 0.0, 35.55, 7.306, 0.0, 39.4, 12.43, 0.0, 43.43, 11.73, 0.0, 48.29, 8.599, 0.0, 64.94, 6.664, 0.0, 86.12, -7.418, 0.0, 62.55, -45.3, 0.0, 11.54, -36.87, 0.0, -23.62, -19.43, 0.0, -30.12, 1.295, 0.0, -35.79, 21.96, 0.0, -49.14, 31.2, 0.0, -68.77, 38.64, 0.0])
for _p, _l, _r in zip(_sp.bezier_points, ['VECTOR', 'VECTOR', 'VECTOR', 'VECTOR', 'VECTOR', 'VECTOR', 'VECTOR', 'VECTOR', 'VECTOR', 'VECTOR', 'VECTOR', 'VECTOR', 'VECTOR', 'VECTOR', 'VECTOR', 'VECTOR', 'VECTOR', 'VECTOR'], ['VECTOR', 'VECTOR', 'VECTOR', 'VECTOR', 'VECTOR', 'VECTOR', 'VECTOR', 'VECTOR', 'VECTOR', 'VECTOR', 'VECTOR', 'VECTOR', 'VECTOR', 'VECTOR', 'VECTOR', 'VECTOR', 'VECTOR', 'VECTOR']): _p.handle_left_type = _l; _p.handle_right_type = _r
_sp.order_u = 0
_sp.order_v = 0
_sp.use_cyclic_u = True
cu_b_ziercircle_012.use_path = True
cu_b_ziercircle_012.fill_mode = 'FULL'
cu_b_ziercircle_014 = bpy.data.curves.new('BézierCircle.014', 'CURVE')
cu_b_ziercircle_014.dimensions = '3D'
_sp = cu_b_ziercircle_014.splines.new('BEZIER'); _sp.bezier_points.add(3)
_sp.bezier_points.foreach_set('co', [-14.98, 6.646, 0.0, -13.28, 10.18, 0.0, 12.37, -1.738, 0.0, 11.16, -5.348, 0.0])
_sp.bezier_points.foreach_set('handle_left', [-6.27, 2.648, 0.0, -13.85, 8.999, 0.0, 3.824, 2.233, 0.0, 11.56, -4.144, 0.0])
_sp.bezier_points.foreach_set('handle_right', [-14.41, 7.823, 0.0, -4.727, 6.204, 0.0, 11.97, -2.941, 0.0, 2.443, -1.35, 0.0])
for _p, _l, _r in zip(_sp.bezier_points, ['VECTOR', 'VECTOR', 'VECTOR', 'VECTOR'], ['VECTOR', 'VECTOR', 'VECTOR', 'VECTOR']): _p.handle_left_type = _l; _p.handle_right_type = _r
_sp.order_u = 0
_sp.order_v = 0
_sp.use_cyclic_u = True
cu_b_ziercircle_014.use_path = True
cu_b_ziercircle_014.fill_mode = 'FULL'
cu_b_ziercircle_015 = bpy.data.curves.new('BézierCircle.015', 'CURVE')
cu_b_ziercircle_015.dimensions = '3D'
_sp = cu_b_ziercircle_015.splines.new('BEZIER'); _sp.bezier_points.add(3)
_sp.bezier_points.foreach_set('co', [-14.98, 6.646, 0.0, -13.28, 10.18, 0.0, 12.37, -1.738, 0.0, 11.16, -5.348, 0.0])
_sp.bezier_points.foreach_set('handle_left', [-6.27, 2.648, 0.0, -13.85, 8.999, 0.0, 3.824, 2.233, 0.0, 11.56, -4.144, 0.0])
_sp.bezier_points.foreach_set('handle_right', [-14.41, 7.823, 0.0, -4.727, 6.204, 0.0, 11.97, -2.941, 0.0, 2.443, -1.35, 0.0])
for _p, _l, _r in zip(_sp.bezier_points, ['VECTOR', 'VECTOR', 'VECTOR', 'VECTOR'], ['VECTOR', 'VECTOR', 'VECTOR', 'VECTOR']): _p.handle_left_type = _l; _p.handle_right_type = _r
_sp.order_u = 0
_sp.order_v = 0
_sp.use_cyclic_u = True
cu_b_ziercircle_015.use_path = True
cu_b_ziercircle_015.fill_mode = 'FULL'

# ---- objects
ob_position_0 = bpy.data.objects.new('position_0', me_cube_002)
ob_navigationmesh_003 = bpy.data.objects.new('NavigationMesh_003', me_plane)
ob_demosection = bpy.data.objects.new('DemoSection', None)
ob_weirdtree = bpy.data.objects.new('WeirdTree', None)
ob_powergenerator = bpy.data.objects.new('PowerGenerator', None)
ob_clayface = bpy.data.objects.new('ClayFace', None)
ob_rollercoaster = bpy.data.objects.new('RollerCoaster', None)
ob_churchboat = bpy.data.objects.new('ChurchBoat', None)
ob_house1_009 = bpy.data.objects.new('House1.009', None)
ob_lanchaalmacen1_001 = bpy.data.objects.new('LanchaAlmacen1.001', None)
ob_lanchaalmacen1_002 = bpy.data.objects.new('LanchaAlmacen1.002', None)
ob_clayface_001 = bpy.data.objects.new('ClayFace.001', None)
ob_clayface_002 = bpy.data.objects.new('ClayFace.002', None)
ob_clayface_003 = bpy.data.objects.new('ClayFace.003', None)
ob_clayface_004 = bpy.data.objects.new('ClayFace.004', None)
ob_empty_023 = bpy.data.objects.new('Empty.023', None)
ob_contentstep_003 = bpy.data.objects.new('ContentStep.003', None)
ob_contentstep_004 = bpy.data.objects.new('ContentStep.004', None)
ob_contentstep_005 = bpy.data.objects.new('ContentStep.005', None)
ob_camera_001_003 = bpy.data.objects.new('camera_001_003', cam_camera_010)
ob_curve_001_003 = bpy.data.objects.new('curve_001_003', cu_b_ziercurve_010)
ob_sensorpath_001_003 = bpy.data.objects.new('sensorpath_001_003', cu_b_ziercircle_016)
ob_camera_002_003 = bpy.data.objects.new('camera_002_003', cam_camera_001)
ob_sensorpath_002_003 = bpy.data.objects.new('sensorpath_002_003', cu_b_ziercircle_003)
ob_camera_003_003 = bpy.data.objects.new('camera_003_003', cam_camera_002)
ob_sensorpath_003_003 = bpy.data.objects.new('sensorpath_003_003', cu_b_ziercircle_004)
ob_camera_004_003 = bpy.data.objects.new('camera_004_003', cam_camera_003)
ob_sensorpath_004_003 = bpy.data.objects.new('sensorpath_004_003', cu_b_ziercircle_005)
ob_camera_005_003 = bpy.data.objects.new('camera_005_003', cam_camera_016)
ob_curve_005_003 = bpy.data.objects.new('curve_005_003', cu_b_ziercurve_002)
ob_sensorpath_005_003 = bpy.data.objects.new('sensorpath_005_003', cu_b_ziercircle_017)
ob_camera_block_003 = bpy.data.objects.new('camera_block_003', cam_camera_014)
ob_sensorpath_block_003 = bpy.data.objects.new('sensorpath_block_003', cu_b_ziercircle_006)
ob_camera_prefectura_003 = bpy.data.objects.new('camera_prefectura_003', cam_camera_004)
ob_sensorpath_prefectura_003 = bpy.data.objects.new('sensorpath_prefectura_003', cu_b_ziercircle_008)
ob_camera_prefectura_canal_003 = bpy.data.objects.new('camera_prefectura_canal_003', cam_camera_013)
ob_sensorpath_prefectura_canal_003 = bpy.data.objects.new('sensorpath_prefectura_canal_003', cu_b_ziercircle_007)
ob_camera_roller_coaster_003 = bpy.data.objects.new('camera_roller_coaster_003', cam_camera_005)
ob_sensorpath_roller_coaster_003 = bpy.data.objects.new('sensorpath_roller_coaster_003', cu_b_ziercircle_002)
ob_camera_weird_tree_003 = bpy.data.objects.new('camera_weird_tree_003', cam_camera_015)
ob_sensorpath_weird_tree_003 = bpy.data.objects.new('sensorpath_weird_tree_003', cu_b_ziercircle_013)
ob_camera_under_coaster_a_003 = bpy.data.objects.new('camera_under_coaster_a_003', cam_camera_012)
ob_sensor_under_coaster_b_003 = bpy.data.objects.new('sensor_under_coaster_b_003', me_cube_028)
ob_camera_church_boat_003 = bpy.data.objects.new('camera_church_boat_003', cam_camera_007)
ob_sensorpath_003 = bpy.data.objects.new('sensorpath_003', cu_b_ziercircle)
ob_camera_under_church_boat_003 = bpy.data.objects.new('camera_under_church_boat_003', cam_camera_008)
ob_sensor_under_church_boat_a_003 = bpy.data.objects.new('sensor_under_church_boat_a_003', me_cube_016)
ob_camera_power_generator_003 = bpy.data.objects.new('camera_power_generator_003', cam_camera_009)
ob_sensorpath_power_generator_003 = bpy.data.objects.new('sensorpath_power_generator_003', cu_b_ziercircle_018)
ob_camera_weird_tree_canal_003 = bpy.data.objects.new('camera_weird_tree_canal_003', cam_camera_011)
ob_sensor_weird_tree_canal_a_003 = bpy.data.objects.new('sensor_weird_tree_canal_a_003', me_cube_022)
ob_treegizmo_029 = bpy.data.objects.new('TreeGizmo.029', None)
ob_triggerpath_weird_tree_003 = bpy.data.objects.new('triggerpath_weird_tree_003', cu_b_ziercircle_001)
ob_triggerpath_mascot_003 = bpy.data.objects.new('triggerpath_mascot_003', cu_b_ziercircle_019)
ob_triggerpath_roller_coaster_car_003 = bpy.data.objects.new('triggerpath_roller_coaster_car_003', cu_b_ziercircle_020)
ob_triggerpath_man_mate_003 = bpy.data.objects.new('triggerpath_man_mate_003', cu_b_ziercircle_021)
ob_triggerpath_body_church_003 = bpy.data.objects.new('triggerpath_body_church_003', cu_b_ziercircle_022)
ob_triggerpath_prefectura_003 = bpy.data.objects.new('triggerpath_prefectura_003', cu_b_ziercircle_023)
ob_triggerpath_gate_003 = bpy.data.objects.new('triggerpath_gate_003', cu_b_ziercircle_024)
ob_triggerpath_body_prefectura_003 = bpy.data.objects.new('triggerpath_body_prefectura_003', cu_b_ziercircle_025)
ob_triggerpath_cow_003 = bpy.data.objects.new('triggerpath_cow_003', cu_b_ziercircle_026)
ob_collider_001_003 = bpy.data.objects.new('collider_001_003', cu_b_ziercircle_009)
ob_collider_002_003 = bpy.data.objects.new('collider_002_003', cu_b_ziercircle_010)
ob_collider_003_003 = bpy.data.objects.new('collider_003_003', cu_b_ziercircle_011)
ob_collider_004_003 = bpy.data.objects.new('collider_004_003', cu_b_ziercircle_012)
ob_collider_005_003 = bpy.data.objects.new('collider_005_003', cu_b_ziercircle_014)
ob_collider_006_003 = bpy.data.objects.new('collider_006_003', cu_b_ziercircle_015)

# ---- transforms, parenting, visibility, modifiers, constraints
ob_position_0.location = (-33.63, -21.84, 0.0)
ob_navigationmesh_003.location = (0.0, 0.0, 0.0)
ob_demosection.location = (27.2, -28.42, -2.184)
ob_demosection.instance_type = 'COLLECTION'
ob_weirdtree.location = (1.761, 24.92, 2.892)
ob_weirdtree.instance_type = 'COLLECTION'
ob_powergenerator.location = (134.5, -26.5, 0.2692)
ob_powergenerator.rotation_euler = (0.0, -0.0, -0.1016)
ob_powergenerator.scale = (1.654, 1.654, 1.654)
ob_powergenerator.instance_type = 'COLLECTION'
ob_clayface.location = (-33.78, -42.33, 1.1)
ob_clayface.rotation_euler = (-0.11, -0.2288, -1.118)
ob_clayface.instance_type = 'COLLECTION'
ob_rollercoaster.location = (-25.27, -17.61, 0.0)
ob_rollercoaster.rotation_euler = (0.0, -0.0, -0.324)
ob_rollercoaster.instance_type = 'COLLECTION'
ob_churchboat.location = (84.11, 12.54, 0.3879)
ob_churchboat.rotation_euler = (0.09438, 6.602e-11, -0.4299)
ob_churchboat.instance_type = 'COLLECTION'
ob_house1_009.location = (14.83, -97.78, -1.401)
ob_house1_009.rotation_euler = (0.0, -0.0, -0.1813)
ob_house1_009.scale = (1.768, 1.768, 1.768)
ob_house1_009.instance_type = 'COLLECTION'
ob_lanchaalmacen1_001.location = (45.59, -31.03, 1.539)
ob_lanchaalmacen1_001.rotation_euler = (0.0, -0.3858, -2.814)
ob_lanchaalmacen1_001.instance_type = 'COLLECTION'
ob_lanchaalmacen1_002.location = (120.7, -95.24, 1.539)
ob_lanchaalmacen1_002.rotation_euler = (0.0, -0.3858, -1.719)
ob_lanchaalmacen1_002.scale = (1.716, 1.716, 1.716)
ob_lanchaalmacen1_002.instance_type = 'COLLECTION'
ob_clayface_001.location = (9.159, 59.73, 1.1)
ob_clayface_001.rotation_euler = (-0.11, -0.2288, -1.118)
ob_clayface_001.scale = (0.3403, 0.3403, 0.3403)
ob_clayface_001.instance_type = 'COLLECTION'
ob_clayface_002.location = (88.01, 12.49, 0.7575)
ob_clayface_002.rotation_euler = (1.545, -0.0, 0.5449)
ob_clayface_002.scale = (0.3403, 0.3403, 0.3403)
ob_clayface_002.instance_type = 'COLLECTION'
ob_clayface_003.location = (26.31, -116.6, 0.7575)
ob_clayface_003.rotation_euler = (1.545, -0.0, 0.5449)
ob_clayface_003.scale = (0.3403, 0.3403, 0.3403)
ob_clayface_003.instance_type = 'COLLECTION'
ob_clayface_004.location = (-14.88, -1.961, 0.7575)
ob_clayface_004.rotation_euler = (1.545, -0.0, 0.5449)
ob_clayface_004.scale = (0.3403, 0.3403, 0.3403)
ob_clayface_004.instance_type = 'COLLECTION'
ob_empty_023.location = (133.8, -26.75, 0.0)
ob_empty_023.rotation_euler = (0.0, -0.0, 1.139)
ob_empty_023.scale = (0.5624, 0.5624, 0.5624)
ob_empty_023.empty_display_type = 'CONE'
ob_empty_023.empty_display_size = 10.0
ob_empty_023.show_in_front = True
ob_contentstep_003.location = (80.31, 9.932, -11.96)
ob_contentstep_003.rotation_euler = (0.0, -0.0, -1.582)
ob_contentstep_003.scale = (0.5, 4.052, 0.5)
ob_contentstep_003.instance_type = 'COLLECTION'
ob_contentstep_004.location = (35.35, 13.84, -11.96)
ob_contentstep_004.rotation_euler = (0.0, -0.0, -1.745)
ob_contentstep_004.scale = (0.5, 4.052, 0.5)
ob_contentstep_004.instance_type = 'COLLECTION'
ob_contentstep_005.location = (115.7, -10.7, -11.96)
ob_contentstep_005.rotation_euler = (0.0, -0.0, -2.409)
ob_contentstep_005.scale = (0.5, 4.052, 0.5)
ob_contentstep_005.instance_type = 'COLLECTION'
ob_camera_001_003.location = (25.51, -37.58, 21.12)
ob_camera_001_003.rotation_euler = (-4.371e-08, -0.0, 1.335)
ob_camera_001_003.lock_rotations_4d = False
ob_camera_001_003.empty_display_type = 'ARROWS'
ob_camera_001_003.color = (0.0, 0.0, 0.0, 0.0)
ob_camera_001_003.display_type = 'WIRE'
ob_camera_001_003.lineart.crease_threshold = 0.0
ob_curve_001_003.location = (37.52, -40.11, 16.58)
ob_curve_001_003.rotation_euler = (0.0, -0.0, -0.1409)
ob_sensorpath_001_003.location = (22.29, -36.65, 0.0)
ob_sensorpath_001_003.display_type = 'WIRE'
ob_sensorpath_001_003.show_in_front = True
ob_camera_002_003.location = (9.994, -32.16, 9.017)
ob_camera_002_003.rotation_euler = (1.392, 0.006365, 1.623)
ob_camera_002_003.lock_rotations_4d = False
ob_camera_002_003.empty_display_type = 'ARROWS'
ob_camera_002_003.color = (0.0, 0.0, 0.0, 0.0)
ob_camera_002_003.display_type = 'WIRE'
ob_camera_002_003.lineart.crease_threshold = 0.0
ob_sensorpath_002_003.location = (-23.47, -38.25, 0.0)
ob_sensorpath_002_003.display_type = 'WIRE'
ob_sensorpath_002_003.show_in_front = True
ob_camera_003_003.location = (-45.52, -42.06, 13.76)
ob_camera_003_003.rotation_euler = (1.157, -0.04847, 4.314)
ob_camera_003_003.lock_rotations_4d = False
ob_camera_003_003.empty_display_type = 'ARROWS'
ob_camera_003_003.color = (0.0, 0.0, 0.0, 0.0)
ob_camera_003_003.display_type = 'WIRE'
ob_camera_003_003.lineart.crease_threshold = 0.0
ob_sensorpath_003_003.location = (-16.19, -54.56, 0.0)
ob_sensorpath_003_003.display_type = 'WIRE'
ob_sensorpath_003_003.show_in_front = True
ob_camera_004_003.location = (81.47, -73.19, 1.393)
ob_camera_004_003.rotation_euler = (1.596, 0.003863, 1.823)
ob_camera_004_003.lock_rotations_4d = False
ob_camera_004_003.empty_display_type = 'ARROWS'
ob_camera_004_003.color = (0.0, 0.0, 0.0, 0.0)
ob_camera_004_003.display_type = 'WIRE'
ob_camera_004_003.lineart.crease_threshold = 0.0
ob_sensorpath_004_003.location = (63.1, -77.48, 0.0)
ob_sensorpath_004_003.display_type = 'WIRE'
ob_sensorpath_004_003.show_in_front = True
ob_camera_005_003.location = (38.15, -13.88, 21.12)
ob_camera_005_003.rotation_euler = (-4.371e-08, -0.0, 0.7814)
ob_camera_005_003.lock_rotations_4d = False
ob_camera_005_003.empty_display_type = 'ARROWS'
ob_camera_005_003.color = (0.0, 0.0, 0.0, 0.0)
ob_camera_005_003.display_type = 'WIRE'
ob_camera_005_003.lineart.crease_threshold = 0.0
ob_curve_005_003.location = (51.19, -31.91, 16.58)
ob_curve_005_003.rotation_euler = (0.0, -0.0, -0.1409)
ob_sensorpath_005_003.location = (54.43, -31.54, 0.0)
ob_sensorpath_005_003.display_type = 'WIRE'
ob_sensorpath_005_003.show_in_front = True
ob_camera_block_003.location = (-1.76, -86.46, 17.88)
ob_camera_block_003.rotation_euler = (1.399, 0.02086, -1.486)
ob_camera_block_003.lock_rotations_4d = False
ob_camera_block_003.empty_display_type = 'ARROWS'
ob_camera_block_003.color = (0.0, 0.0, 0.0, 0.0)
ob_camera_block_003.display_type = 'WIRE'
ob_camera_block_003.lineart.crease_threshold = 0.0
ob_sensorpath_block_003.location = (18.66, -84.03, 0.0)
ob_sensorpath_block_003.display_type = 'WIRE'
ob_sensorpath_block_003.show_in_front = True
ob_camera_prefectura_003.location = (24.97, -70.14, 0.1139)
ob_camera_prefectura_003.rotation_euler = (1.772, 0.003863, 2.744)
ob_camera_prefectura_003.lock_rotations_4d = False
ob_camera_prefectura_003.empty_display_type = 'ARROWS'
ob_camera_prefectura_003.color = (0.0, 0.0, 0.0, 0.0)
ob_camera_prefectura_003.display_type = 'WIRE'
ob_camera_prefectura_003.lineart.crease_threshold = 0.0
ob_sensorpath_prefectura_003.location = (20.2, -82.6, 0.0)
ob_sensorpath_prefectura_003.display_type = 'WIRE'
ob_sensorpath_prefectura_003.show_in_front = True
ob_camera_prefectura_canal_003.location = (14.37, -151.3, 4.04)
ob_camera_prefectura_canal_003.rotation_euler = (1.327, 0.003863, -0.3017)
ob_camera_prefectura_canal_003.lock_rotations_4d = False
ob_camera_prefectura_canal_003.empty_display_type = 'ARROWS'
ob_camera_prefectura_canal_003.color = (0.0, 0.0, 0.0, 0.0)
ob_camera_prefectura_canal_003.display_type = 'WIRE'
ob_camera_prefectura_canal_003.lineart.crease_threshold = 0.0
ob_sensorpath_prefectura_canal_003.location = (35.22, -84.45, 0.0)
ob_sensorpath_prefectura_canal_003.display_type = 'WIRE'
ob_sensorpath_prefectura_canal_003.show_in_front = True
ob_camera_roller_coaster_003.location = (13.27, 11.67, 6.328)
ob_camera_roller_coaster_003.rotation_euler = (1.662, -0.01828, 2.259)
ob_camera_roller_coaster_003.lock_rotations_4d = False
ob_camera_roller_coaster_003.empty_display_type = 'ARROWS'
ob_camera_roller_coaster_003.color = (0.0, 0.0, 0.0, 0.0)
ob_camera_roller_coaster_003.display_type = 'WIRE'
ob_camera_roller_coaster_003.lineart.crease_threshold = 0.0
ob_sensorpath_roller_coaster_003.location = (-3.827, -1.043, 0.0)
ob_sensorpath_roller_coaster_003.display_type = 'WIRE'
ob_sensorpath_roller_coaster_003.show_in_front = True
ob_camera_weird_tree_003.location = (23.64, -7.849, 9.084)
ob_camera_weird_tree_003.rotation_euler = (1.333, -0.01828, 0.6343)
ob_camera_weird_tree_003.lock_rotations_4d = False
ob_camera_weird_tree_003.empty_display_type = 'ARROWS'
ob_camera_weird_tree_003.color = (0.0, 0.0, 0.0, 0.0)
ob_camera_weird_tree_003.display_type = 'WIRE'
ob_camera_weird_tree_003.lineart.crease_threshold = 0.0
ob_sensorpath_weird_tree_003.location = (9.629, 9.209, 0.0)
ob_sensorpath_weird_tree_003.display_type = 'WIRE'
ob_sensorpath_weird_tree_003.show_in_front = True
ob_camera_under_coaster_a_003.location = (-104.8, -35.56, 26.62)
ob_camera_under_coaster_a_003.rotation_euler = (0.9009, -0.008101, 4.729)
ob_camera_under_coaster_a_003.lock_rotations_4d = False
ob_camera_under_coaster_a_003.empty_display_type = 'ARROWS'
ob_camera_under_coaster_a_003.color = (0.0, 0.0, 0.0, 0.0)
ob_camera_under_coaster_a_003.display_type = 'WIRE'
ob_camera_under_coaster_a_003.lineart.crease_threshold = 0.0
ob_sensor_under_coaster_b_003.location = (-58.56, -35.06, 0.0)
ob_sensor_under_coaster_b_003.rotation_euler = (0.0, -0.0, -1.537)
ob_sensor_under_coaster_b_003.scale = (5.784, 33.82, 5.801)
ob_sensor_under_coaster_b_003.display_type = 'WIRE'
ob_camera_church_boat_003.location = (12.74, 25.18, 7.8)
ob_camera_church_boat_003.rotation_euler = (1.193, -0.01828, 4.519)
ob_camera_church_boat_003.lock_rotations_4d = False
ob_camera_church_boat_003.empty_display_type = 'ARROWS'
ob_camera_church_boat_003.color = (0.0, 0.0, 0.0, 0.0)
ob_camera_church_boat_003.display_type = 'WIRE'
ob_camera_church_boat_003.lineart.crease_threshold = 0.0
ob_sensorpath_003.location = (46.96, 17.62, 0.0)
ob_sensorpath_003.display_type = 'WIRE'
ob_sensorpath_003.show_in_front = True
ob_camera_under_church_boat_003.location = (103.6, 2.927, 2.786)
ob_camera_under_church_boat_003.rotation_euler = (1.31, -9.101e-10, 1.154)
ob_camera_under_church_boat_003.lock_rotations_4d = False
ob_camera_under_church_boat_003.empty_display_type = 'ARROWS'
ob_camera_under_church_boat_003.color = (0.0, 0.0, 0.0, 0.0)
ob_camera_under_church_boat_003.display_type = 'WIRE'
ob_camera_under_church_boat_003.lineart.crease_threshold = 0.0
ob_sensor_under_church_boat_a_003.location = (84.68, 12.36, 0.0)
ob_sensor_under_church_boat_a_003.rotation_euler = (0.0, -0.0, 1.154)
ob_sensor_under_church_boat_a_003.scale = (2.621, 15.94, 5.571)
ob_sensor_under_church_boat_a_003.display_type = 'WIRE'
ob_camera_power_generator_003.location = (153.3, -43.04, 13.06)
ob_camera_power_generator_003.rotation_euler = (1.31, -9.101e-10, 1.006)
ob_camera_power_generator_003.lock_rotations_4d = False
ob_camera_power_generator_003.empty_display_type = 'ARROWS'
ob_camera_power_generator_003.color = (0.0, 0.0, 0.0, 0.0)
ob_camera_power_generator_003.display_type = 'WIRE'
ob_camera_power_generator_003.lineart.crease_threshold = 0.0
ob_sensorpath_power_generator_003.location = (104.0, -6.675, 0.0)
ob_sensorpath_power_generator_003.display_type = 'WIRE'
ob_sensorpath_power_generator_003.show_in_front = True
ob_camera_weird_tree_canal_003.location = (-11.18, 91.26, 13.06)
ob_camera_weird_tree_canal_003.rotation_euler = (1.31, -9.101e-10, 3.448)
ob_camera_weird_tree_canal_003.lock_rotations_4d = False
ob_camera_weird_tree_canal_003.empty_display_type = 'ARROWS'
ob_camera_weird_tree_canal_003.color = (0.0, 0.0, 0.0, 0.0)
ob_camera_weird_tree_canal_003.display_type = 'WIRE'
ob_camera_weird_tree_canal_003.lineart.crease_threshold = 0.0
ob_sensor_weird_tree_canal_a_003.location = (5.835, 53.89, 0.0)
ob_sensor_weird_tree_canal_a_003.rotation_euler = (0.0, -0.0, 0.5172)
ob_sensor_weird_tree_canal_a_003.scale = (4.923, 36.04, 5.571)
ob_sensor_weird_tree_canal_a_003.display_type = 'WIRE'
ob_treegizmo_029.location = (-144.5, -54.2, 0.7061)
ob_treegizmo_029.rotation_euler = (2.458e-10, 0.06044, 0.01433)
ob_treegizmo_029.scale = (1.423, 8.469, 1.0)
ob_treegizmo_029.instance_type = 'COLLECTION'
ob_triggerpath_weird_tree_003.location = (7.502, 16.91, 0.0)
ob_triggerpath_weird_tree_003.display_type = 'WIRE'
ob_triggerpath_weird_tree_003.show_in_front = True
ob_triggerpath_mascot_003.location = (-27.12, -41.17, 0.0)
ob_triggerpath_mascot_003.display_type = 'WIRE'
ob_triggerpath_mascot_003.show_in_front = True
ob_triggerpath_roller_coaster_car_003.location = (50.97, -29.39, 0.0)
ob_triggerpath_roller_coaster_car_003.display_type = 'WIRE'
ob_triggerpath_roller_coaster_car_003.show_in_front = True
ob_triggerpath_man_mate_003.location = (4.077, 64.03, 0.0)
ob_triggerpath_man_mate_003.display_type = 'WIRE'
ob_triggerpath_man_mate_003.show_in_front = True
ob_triggerpath_body_church_003.location = (86.59, 12.26, 0.0)
ob_triggerpath_body_church_003.display_type = 'WIRE'
ob_triggerpath_body_church_003.show_in_front = True
ob_triggerpath_prefectura_003.location = (17.17, -90.45, 0.0)
ob_triggerpath_prefectura_003.display_type = 'WIRE'
ob_triggerpath_prefectura_003.show_in_front = True
ob_triggerpath_gate_003.location = (115.4, -95.83, 0.0)
ob_triggerpath_gate_003.display_type = 'WIRE'
ob_triggerpath_gate_003.show_in_front = True
ob_triggerpath_body_prefectura_003.location = (25.95, -117.5, 0.0)
ob_triggerpath_body_prefectura_003.display_type = 'WIRE'
ob_triggerpath_body_prefectura_003.show_in_front = True
ob_triggerpath_cow_003.location = (-15.24, -2.898, 0.0)
ob_triggerpath_cow_003.display_type = 'WIRE'
ob_triggerpath_cow_003.show_in_front = True
ob_collider_001_003.location = (-85.19, 20.86, 0.0)
ob_collider_001_003.display_type = 'WIRE'
ob_collider_001_003.show_in_front = True
ob_collider_002_003.location = (22.39, -22.89, 0.0)
ob_collider_002_003.display_type = 'WIRE'
ob_collider_002_003.show_in_front = True
ob_collider_003_003.location = (21.43, -54.66, 0.0)
ob_collider_003_003.display_type = 'WIRE'
ob_collider_003_003.show_in_front = True
ob_collider_004_003.location = (90.31, -41.46, 0.0)
ob_collider_004_003.display_type = 'WIRE'
ob_collider_004_003.show_in_front = True
ob_collider_005_003.location = (84.54, 6.39, 0.0)
ob_collider_005_003.display_type = 'WIRE'
ob_collider_005_003.show_in_front = True
ob_collider_006_003.location = (87.68, 13.51, 0.0)
ob_collider_006_003.display_type = 'WIRE'
ob_collider_006_003.show_in_front = True
ob_demosection.instance_collection = col_demosection
ob_weirdtree.instance_collection = col_weirdtree
ob_powergenerator.instance_collection = col_powergenerator
ob_clayface.instance_collection = col_clayface
ob_rollercoaster.instance_collection = col_rollercoaster
ob_churchboat.instance_collection = col_churchboat
ob_house1_009.instance_collection = col_house1
ob_lanchaalmacen1_001.instance_collection = col_lanchaalmacen1
ob_lanchaalmacen1_002.instance_collection = col_lanchaalmacen1
ob_clayface_001.instance_collection = col_clayface
ob_clayface_002.instance_collection = col_clayface
ob_clayface_003.instance_collection = col_clayface
ob_clayface_004.instance_collection = col_clayface
ob_contentstep_003.instance_collection = col_muelle1
ob_contentstep_004.instance_collection = col_muelle1
ob_contentstep_005.instance_collection = col_muelle1
ob_treegizmo_029.instance_collection = col_treegizmo

# ---- collection membership
scene.collection.objects.link(ob_position_0)
col_sector_003.objects.link(ob_navigationmesh_003)
col_items_003.objects.link(ob_demosection)
col_items_003.objects.link(ob_weirdtree)
col_items_003.objects.link(ob_powergenerator)
col_items_003.objects.link(ob_clayface)
col_items_003.objects.link(ob_rollercoaster)
col_items_003.objects.link(ob_churchboat)
col_items_003.objects.link(ob_house1_009)
col_items_003.objects.link(ob_lanchaalmacen1_001)
col_items_003.objects.link(ob_lanchaalmacen1_002)
col_items_003.objects.link(ob_clayface_001)
col_items_003.objects.link(ob_clayface_002)
col_items_003.objects.link(ob_clayface_003)
col_items_003.objects.link(ob_clayface_004)
col_current_003.objects.link(ob_empty_023)
col_landmarks_003.objects.link(ob_contentstep_003)
col_landmarks_003.objects.link(ob_contentstep_004)
col_landmarks_003.objects.link(ob_contentstep_005)
col_camera_001_003.objects.link(ob_camera_001_003)
col_camera_001_003.objects.link(ob_curve_001_003)
col_camera_001_003.objects.link(ob_sensorpath_001_003)
col_camera_002_003.objects.link(ob_camera_002_003)
col_camera_002_003.objects.link(ob_sensorpath_002_003)
col_camera_003_003.objects.link(ob_camera_003_003)
col_camera_003_003.objects.link(ob_sensorpath_003_003)
col_camera_004_003.objects.link(ob_camera_004_003)
col_camera_004_003.objects.link(ob_sensorpath_004_003)
col_camera_005_003.objects.link(ob_camera_005_003)
col_camera_005_003.objects.link(ob_curve_005_003)
col_camera_005_003.objects.link(ob_sensorpath_005_003)
col_camera_block_003.objects.link(ob_camera_block_003)
col_camera_block_003.objects.link(ob_sensorpath_block_003)
col_camera_prefectura_003.objects.link(ob_camera_prefectura_003)
col_camera_prefectura_003.objects.link(ob_sensorpath_prefectura_003)
col_camera_prefectura_canal_003.objects.link(ob_camera_prefectura_canal_003)
col_camera_prefectura_canal_003.objects.link(ob_sensorpath_prefectura_canal_003)
col_camera_roller_coaster_003.objects.link(ob_camera_roller_coaster_003)
col_camera_roller_coaster_003.objects.link(ob_sensorpath_roller_coaster_003)
col_camera_weird_tree_003.objects.link(ob_camera_weird_tree_003)
col_camera_weird_tree_003.objects.link(ob_sensorpath_weird_tree_003)
col_camera_under_coaster_003.objects.link(ob_camera_under_coaster_a_003)
col_camera_under_coaster_003.objects.link(ob_sensor_under_coaster_b_003)
col_camera_church_boat_003.objects.link(ob_camera_church_boat_003)
col_camera_church_boat_003.objects.link(ob_sensorpath_003)
col_camera_under_church_boat_003.objects.link(ob_camera_under_church_boat_003)
col_camera_under_church_boat_003.objects.link(ob_sensor_under_church_boat_a_003)
col_camera_power_generator_003.objects.link(ob_camera_power_generator_003)
col_camera_power_generator_003.objects.link(ob_sensorpath_power_generator_003)
col_camera_weird_tree_canal_003.objects.link(ob_camera_weird_tree_canal_003)
col_camera_weird_tree_canal_003.objects.link(ob_sensor_weird_tree_canal_a_003)
col_trees_003.objects.link(ob_treegizmo_029)
col_triggers_003.objects.link(ob_triggerpath_weird_tree_003)
col_triggers_003.objects.link(ob_triggerpath_mascot_003)
col_triggers_003.objects.link(ob_triggerpath_roller_coaster_car_003)
col_triggers_003.objects.link(ob_triggerpath_man_mate_003)
col_triggers_003.objects.link(ob_triggerpath_body_church_003)
col_triggers_003.objects.link(ob_triggerpath_prefectura_003)
col_triggers_003.objects.link(ob_triggerpath_gate_003)
col_triggers_003.objects.link(ob_triggerpath_body_prefectura_003)
col_triggers_003.objects.link(ob_triggerpath_cow_003)
col_colliders_003.objects.link(ob_collider_001_003)
col_colliders_003.objects.link(ob_collider_002_003)
col_colliders_003.objects.link(ob_collider_003_003)
col_colliders_003.objects.link(ob_collider_004_003)
col_colliders_003.objects.link(ob_collider_005_003)
col_colliders_003.objects.link(ob_collider_006_003)

# ---- scene / render settings (as saved in the file)
scene.camera = ob_camera_004_003
scene.frame_start = 1; scene.frame_end = 250; scene.frame_set(1)
scene.render.engine = 'BLENDER_EEVEE_NEXT'
scene.render.resolution_x = 800
scene.render.resolution_y = 600
scene.cycles.sampling_pattern = 'TABULATED_SOBOL'
scene.eevee.ray_tracing_options.trace_max_roughness = 0.0
bpy.context.view_layer.update()

# ---- added for rendering (the .blend has no usable light): sun
light_auto_sun = bpy.data.lights.new('AutoSun', 'SUN')
light_auto_sun.energy = 3.0
light_auto_sun.angle = 0.0523599
ob_auto_sun = bpy.data.objects.new('AutoSun', light_auto_sun)
scene.collection.objects.link(ob_auto_sun)
ob_auto_sun.rotation_euler = (0.872665, 0.174533, 0.523599)
bpy.context.view_layer.update()
